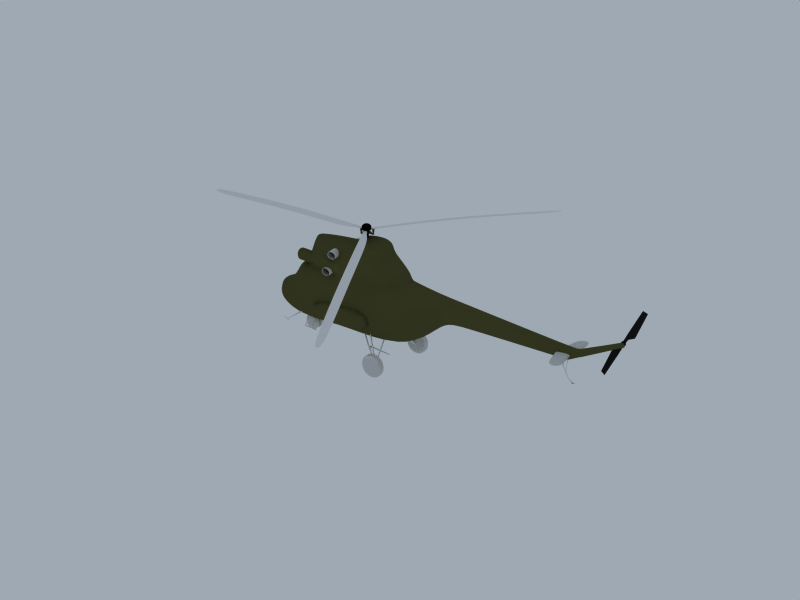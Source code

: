 # Source: helicopter.blend  (saved by Blender 2.72.0; exported with 4.5.12 LTS)
import bpy
from mathutils import Matrix  # noqa: F401  (used for matrix-valued properties, if any)

bpy.ops.wm.read_factory_settings(use_empty=True)
scene = bpy.context.scene
scene.name = 'Mi-2'

# ---- collections
col_collection_1 = bpy.data.collections.new('Collection 1'); scene.collection.children.link(col_collection_1)

# ---- materials (node trees are filled in below, after node groups)
mat_helibody = bpy.data.materials.new('HeliBody')
mat_helibody.alpha_threshold = 0.0
mat_helibody.preview_render_type = 'SHADERBALL'
mat_helibody.diffuse_color = (0.2975, 0.3, 0.1675, 1.0)
mat_helibody.roughness = 0.5
mat_helibody.specular_intensity = 0.0
mat_helibody.line_color = (0.0, 0.0, 0.0, 0.3255)
mat_metal_001 = bpy.data.materials.new('Metal.001')
mat_metal_001.alpha_threshold = 0.0
mat_metal_001.diffuse_color = (0.9133, 0.9133, 0.9133, 1.0)
mat_metal_001.specular_color = (0.8216, 0.8216, 0.8216)
mat_metal_001.roughness = 0.5
mat_metal_001.specular_intensity = 0.2655
mat_metal_001.line_color = (0.0, 0.0, 0.0, 1.0)
mat_material_001 = bpy.data.materials.new('Material.001')
mat_material_001.alpha_threshold = 0.0
mat_material_001.roughness = 0.5
mat_material_001.specular_intensity = 0.0
mat_material_001.line_color = (0.0, 0.0, 0.0, 1.0)
mat_texface = bpy.data.materials.new('TexFace')
mat_texface.alpha_threshold = 0.0
mat_texface.roughness = 0.5
mat_texface.specular_intensity = 0.0
mat_texface.line_color = (0.0, 0.0, 0.0, 1.0)
mat_blackmetal = bpy.data.materials.new('BlackMetal')
mat_blackmetal.alpha_threshold = 0.0
mat_blackmetal.diffuse_color = (0.0, 0.0, 0.0, 1.0)
mat_blackmetal.specular_color = (0.437, 0.437, 0.437)
mat_blackmetal.roughness = 0.5
mat_blackmetal.specular_intensity = 0.1703
mat_blackmetal.line_color = (0.0, 0.0, 0.0, 1.0)
mat_lopasti = bpy.data.materials.new('Lopasti')
mat_lopasti.alpha_threshold = 0.0
mat_lopasti.diffuse_color = (0.09285, 0.09285, 0.09285, 1.0)
mat_lopasti.specular_color = (0.437, 0.437, 0.437)
mat_lopasti.roughness = 0.5
mat_lopasti.specular_intensity = 0.3123
mat_lopasti.line_color = (0.0, 0.0, 0.0, 0.7348)

# ---- node groups
ng_auto_smooth = bpy.data.node_groups.new('Auto Smooth', 'GeometryNodeTree')
_s = ng_auto_smooth.interface.new_socket(name='Geometry', in_out='OUTPUT', socket_type='NodeSocketGeometry')
_s = ng_auto_smooth.interface.new_socket(name='Geometry', in_out='INPUT', socket_type='NodeSocketGeometry')
_s = ng_auto_smooth.interface.new_socket(name='Angle', in_out='INPUT', socket_type='NodeSocketFloat')
_s.subtype = 'ANGLE'
_s.min_value = 0.0
_s.max_value = 3.142
ng_auto_smooth.is_modifier = True
_N = ng_auto_smooth.nodes; _L = ng_auto_smooth.links
n0 = _N.new('NodeGroupOutput'); n0.name = 'Group Output'; n0.location = (480, -100)
n1 = _N.new('NodeGroupInput'); n1.name = 'Group Input'; n1.location = (-420, -300)
n2 = _N.new('NodeGroupInput'); n2.name = 'Group Input.001'; n2.location = (-60, -100)
n3 = _N.new('GeometryNodeSetShadeSmooth'); n3.name = 'Set Shade Smooth'; n3.location = (120, -100)
n3.domain = 'EDGE'
n4 = _N.new('GeometryNodeSetShadeSmooth'); n4.name = 'Set Shade Smooth.001'; n4.location = (300, -100)
n5 = _N.new('GeometryNodeInputMeshEdgeAngle'); n5.name = 'Edge Angle'; n5.location = (-420, -220)
n6 = _N.new('GeometryNodeInputEdgeSmooth'); n6.name = 'Is Edge Smooth'; n6.location = (-60, -160)
n7 = _N.new('GeometryNodeInputShadeSmooth'); n7.name = 'Is Face Smooth'; n7.location = (-240, -340)
n8 = _N.new('FunctionNodeBooleanMath'); n8.name = 'Boolean Math'; n8.location = (-60, -220)
n9 = _N.new('FunctionNodeCompare'); n9.name = 'Compare'; n9.location = (-240, -180)
n9.operation = 'LESS_EQUAL'
_L.new(n5.outputs[0], n9.inputs[0])
_L.new(n4.outputs[0], n0.inputs[0])
_L.new(n1.outputs[1], n9.inputs[1])
_L.new(n9.outputs[0], n8.inputs[0])
_L.new(n7.outputs[0], n8.inputs[1])
_L.new(n2.outputs[0], n3.inputs[0])
_L.new(n6.outputs[0], n3.inputs[1])
_L.new(n3.outputs[0], n4.inputs[0])
_L.new(n8.outputs[0], n3.inputs[2])
n0.is_active_output = True

# ---- material node trees

# ---- world
world_world_001 = bpy.data.worlds.new('World.001'); scene.world = world_world_001
world_world_001.color = (0.6226, 0.6621, 0.7052)
world_world_001.use_sun_shadow = False
world_world_001.sun_shadow_jitter_overblur = 0.0
world_world_001.cycles.sampling_method = 'MANUAL'
world_world_001.cycles.sample_map_resolution = 256

# ---- lights
light_lamp_001 = bpy.data.lights.new('Lamp.001', 'POINT')
light_lamp_001.transmission_factor = 0.0
light_lamp_001.energy = 100.0
light_lamp_001.shadow_buffer_clip_start = 0.5
light_lamp_001.shadow_soft_size = 1.0
light_lamp_001.shadow_maximum_resolution = 0.006
light_lamp_001.use_absolute_resolution = True
light_lamp_001.cycles.use_multiple_importance_sampling = False

# ---- meshes
me_plane = bpy.data.meshes.new('Plane')
me_plane.from_pydata([(-3.943, 1.103, -0.4689), (-3.905, 0.7838, -0.4689), (-3.905, 0.7838, -0.1477), (-3.943, 1.103, -0.1477), (-2.879, 0.1038, -0.9452), (-2.821, -0.3846, -0.9452), (-2.821, -0.3846, -0.4534), (-2.879, 0.1038, -0.4534), (-3.232, -0.06104, -0.5757), (-3.203, -0.3066, -0.5757), (-3.203, -0.3066, -0.823), (-3.232, -0.06104, -0.823), (-2.83, 0.1095, -0.4534), (-2.773, -0.3789, -0.4534), (-2.773, -0.3789, -0.9452), (-2.83, 0.1095, -0.9452), (-2.668, 0.1287, -0.9452), (-2.61, -0.3597, -0.9452), (-2.61, -0.3597, -0.4534), (-2.668, 0.1287, -0.4534), (-2.663, 0.1368, -0.446), (-2.603, -0.3664, -0.446), (-2.603, -0.3664, -0.9527), (-2.663, 0.1368, -0.9527), (-2.578, 0.1468, -0.9527), (-2.519, -0.3564, -0.9527), (-2.519, -0.3564, -0.446), (-2.578, 0.1468, -0.446), (-2.571, 0.1408, -0.4527), (-2.513, -0.349, -0.4527), (-2.513, -0.349, -0.9459), (-2.571, 0.1408, -0.9459), (-1.893, 0.2209, -0.9459), (-1.835, -0.2689, -0.9459), (-1.835, -0.2689, -0.4527), (-1.893, 0.2209, -0.4527), (-1.888, 0.2299, -0.4444), (-1.828, -0.2765, -0.4444), (-1.828, -0.2765, -0.9543), (-1.888, 0.2299, -0.9543), (-1.786, 0.242, -0.9543), (-1.726, -0.2644, -0.9543), (-1.726, -0.2644, -0.4444), (-1.786, 0.242, -0.4444), (-1.779, 0.234, -0.4532), (-1.721, -0.2549, -0.4532), (-1.721, -0.2549, -0.9455), (-1.779, 0.234, -0.9455), (-1.621, 0.1894, -0.8827), (-1.578, -0.1748, -0.8827), (-1.578, -0.1748, -0.516), (-1.621, 0.1894, -0.516), (-1.456, 0.141, -0.5833), (-1.429, -0.08939, -0.5833), (-1.429, -0.08939, -0.8153), (-1.456, 0.141, -0.8153), (-4.456, 0.1059, 4.37e-09), (-3.969, -0.7676, -3.081e-08), (-4.812, -0.4205, -1.866e-08), (-4.901, -0.2276, -1.041e-08), (-4.122, 0.6719, 2.773e-08), (-3.89, 0.7375, 3.043e-08), (-3.729, 0.7346, -0.3756), (-2.928, 0.7784, -0.4314), (-1.151, 0.8572, -0.4568), (-0.405, 0.9247, -0.1598), (-1.069, -0.9366, -3.865e-08), (-0.2939, -0.4525, -1.867e-08), (0.3422, 0.3477, 1.435e-08), (0.2858, 0.9173, -0.06166), (0.3179, 0.3684, -0.06898), (0.285, 0.837, -0.2131), (-0.3545, 0.6343, -0.503), (-0.2859, -0.04348, -0.503), (-4.356, 0.009897, -0.3297), (-4.017, -0.06362, -0.6435), (-4.385, -0.6856, -3.367e-08), (-4.365, -0.5316, -0.5439), (-4.32, -0.199, -0.5769), (-4.818, 0.02645, -9.666e-09), (-4.688, -0.1133, -0.4251), (-4.673, -0.431, -0.4251), (-4.663, -0.5316, 0.0), (-3.849, 0.6564, -0.5085), (-4.067, 0.512, -0.261), (-4.04, -0.2019, -0.6619), (-3.97, -0.7243, -0.5331), (-2.791, -0.85, -6.779e-08), (-2.804, -0.4029, -0.6769), (-2.849, 0.1119, -0.7035), (-2.883, 0.6293, -0.5113), (-1.12, -0.2801, -0.782), (-1.182, 0.4373, -0.736), (-3.667, 1.432, 6.667e-08), (-3.604, 1.506, 7.176e-08), (-2.276, 1.755, 0.0), (-3.838, 1.132, 4.846e-08), (-2.001, 1.618, -0.374), (-1.39, 1.558, -0.3156), (-1.287, 1.603, 0.0), (-0.5182, 1.032, -0.1046), (-0.5507, 1.074, 0.0), (-0.8089, 1.457, 0.0), (-3.53, 1.404, -0.2309), (-3.574, 1.073, -0.3254), (-3.666, 0.8419, -0.3538), (-2.634, 1.667, 9.719e-08), (-3.095, 1.429, -0.339), (-2.046, 1.441, -0.437), (-1.354, 1.441, -0.3715), (-1.749, 1.132, -0.4972), (-1.115, 1.177, -0.3523), (-2.266, 1.843, 0.0), (-1.949, 1.806, -0.3712), (-1.431, 1.809, -0.3129), (-1.311, 1.852, 0.0), (-1.802, 1.764, 0.0), (0.2545, 0.9934, -0.04623), (0.2419, 1.022, 0.0), (0.28, 0.4637, -0.2043), (0.2918, 0.4164, -0.168), (0.1609, 0.3495, -0.2043), (0.7608, 0.3828, 1.763e-08), (0.7596, 0.4119, -0.01404), (0.7576, 0.9058, -0.05693), (0.7568, 0.8402, -0.1967), (0.7574, 0.976, -0.04268), (0.7515, 1.008, 4.504e-09), (0.758, 0.4927, -0.1886), (0.7585, 0.4541, -0.02424), (3.61, 0.5665, 8.879e-08), (3.609, 0.5823, -0.007641), (3.713, 0.8547, -0.03098), (3.665, 0.8189, -0.107), (3.767, 0.8821, -0.02323), (3.811, 0.9042, 0.0), (3.608, 0.6263, -0.1027), (3.609, 0.6053, -0.01319), (3.92, 0.7443, 0.0), (3.841, 0.8787, -0.08444), (3.9, 0.7752, -0.08749), (3.789, 0.8528, -0.08444), (3.848, 0.7493, -0.08749), (3.868, 0.7172, 0.0), (3.727, 0.8129, -0.08444), (3.786, 0.7094, -0.08749), (3.806, 0.6773, 0.0), (3.621, 0.6096, -0.0875), (3.637, 0.5817, 0.0), (3.847, 0.9228, 0.0), (3.877, 0.8973, -0.08436), (3.936, 0.7939, -0.08741), (3.956, 0.7631, 0.0), (4.818, 1.421, 0.0), (4.835, 1.406, -0.04902), (4.87, 1.346, -0.05079), (4.881, 1.328, 0.0), (-3.545, 0.8415, -0.3709), (-3.089, 1.196, -0.3865), (-2.644, 1.069, -0.4232), (-2.574, 0.8668, -0.4421), (-3.381, 1.165, -0.3602), (-2.835, 1.138, -0.4048), (-2.933, 0.7874, -0.5087), (-3.527, 0.8482, -0.4504), (-3.088, 1.19, -0.4654), (-3.369, 1.159, -0.4402), (-2.844, 1.133, -0.4831), (-2.661, 1.067, -0.5007), (-2.593, 0.8724, -0.5189), (-3.555, 1.071, -0.4067), (-3.304, 0.936, -0.5246), (-3.021, 0.9071, -0.5523), (-3.095, 1.099, -0.5317), (-3.229, 1.084, -0.5197), (-2.979, 1.072, -0.5401), (-2.891, 1.04, -0.5486), (-2.859, 0.9476, -0.5572), (-3.318, 1.042, -0.5038), (-3.102, 0.9864, -0.5463), (-3.119, 1.103, -0.1477), (-3.119, 0.7819, -0.1477), (-3.119, 0.7819, -0.4689), (-3.119, 1.103, -0.4689), (-3.952, 1.102, -0.1477), (-3.914, 0.7827, -0.1477), (-3.914, 0.7827, -0.4689), (-3.952, 1.102, -0.4689), (-3.943, 1.022, -0.3891), (-3.923, 0.862, -0.3891), (-3.923, 0.862, -0.2275), (-3.943, 1.022, -0.2275), (-3.692, 1.023, -0.2275), (-3.692, 0.8618, -0.2275), (-3.692, 0.8618, -0.3891), (-3.692, 1.023, -0.3891), (4.857, 1.385, 0.0), (4.862, 1.389, 0.0), (4.886, 1.332, 0.0), (4.875, 1.35, -0.05123), (4.84, 1.41, -0.04946), (4.823, 1.424, 0.0)], [], [(6, 7, 8, 9), (7, 4, 11, 8), (4, 5, 10, 11), (5, 6, 9, 10), (9, 8, 11, 10), (7, 6, 13, 12), (4, 7, 12, 15), (5, 4, 15, 14), (6, 5, 14, 13), (13, 14, 17, 18), (14, 15, 16, 17), (15, 12, 19, 16), (12, 13, 18, 19), (19, 18, 21, 20), (16, 19, 20, 23), (17, 16, 23, 22), (18, 17, 22, 21), (21, 22, 25, 26), (22, 23, 24, 25), (23, 20, 27, 24), (20, 21, 26, 27), (27, 26, 29, 28), (24, 27, 28, 31), (25, 24, 31, 30), (26, 25, 30, 29), (29, 30, 33, 34), (30, 31, 32, 33), (31, 28, 35, 32), (28, 29, 34, 35), (35, 34, 37, 36), (32, 35, 36, 39), (33, 32, 39, 38), (34, 33, 38, 37), (37, 38, 41, 42), (38, 39, 40, 41), (39, 36, 43, 40), (36, 37, 42, 43), (43, 42, 45, 44), (40, 43, 44, 47), (41, 40, 47, 46), (42, 41, 46, 45), (45, 46, 49, 50), (46, 47, 48, 49), (47, 44, 51, 48), (44, 45, 50, 51), (51, 50, 53, 52), (48, 51, 52, 55), (49, 48, 55, 54), (50, 49, 54, 53), (55, 52, 53, 54), (65, 69, 71, 72), (67, 73, 70, 68), (56, 74, 80, 79), (59, 79, 80), (60, 61, 62, 83), (56, 60, 84, 74), (60, 83, 84), (74, 84, 83, 75), (58, 59, 80, 81), (58, 81, 82), (76, 82, 81, 77), (77, 81, 80, 78), (74, 78, 80), (74, 75, 85, 78), (77, 78, 85, 86), (57, 76, 77, 86), (62, 63, 90, 83), (89, 92, 91, 88), (72, 73, 91, 92), (75, 89, 85), (57, 86, 87), (85, 89, 88, 86), (86, 88, 87), (66, 87, 88, 91), (66, 91, 73, 67), (75, 83, 90, 89), (63, 64, 90), (64, 92, 89, 90), (64, 65, 72, 92), (93, 94, 103), (93, 103, 104, 96), (94, 106, 107, 103), (61, 105, 62), (61, 96, 104, 105), (95, 97, 108), (106, 95, 108, 107), (98, 99, 109), (97, 98, 109, 108), (108, 109, 110), (99, 102, 111, 109), (109, 111, 110), (64, 100, 65), (97, 95, 112, 113), (98, 97, 113, 114), (99, 98, 114, 115), (114, 116, 115), (113, 116, 114), (112, 116, 113), (64, 101, 100), (64, 111, 101), (64, 110, 111), (101, 111, 102), (100, 101, 118, 117), (65, 100, 117, 69), (70, 121, 119, 120), (70, 73, 121), (71, 121, 73, 72), (71, 119, 121), (68, 70, 123, 122), (71, 69, 124, 125), (117, 118, 127, 126), (69, 117, 126, 124), (119, 71, 125, 128), (120, 119, 128, 129), (70, 120, 129, 123), (122, 123, 131, 130), (125, 124, 132, 133), (126, 127, 135, 134), (124, 126, 134, 132), (128, 125, 133, 136), (129, 128, 136, 137), (123, 129, 137, 131), (140, 142, 141, 139), (140, 138, 143, 142), (134, 135, 139, 141), (142, 145, 144, 141), (143, 146, 145, 142), (132, 144, 133), (132, 134, 141, 144), (133, 144, 145, 136), (146, 148, 147, 145), (136, 147, 137), (136, 145, 147), (130, 131, 148), (131, 137, 147, 148), (139, 135, 149, 150), (140, 139, 150, 151), (138, 140, 151, 152), (150, 149, 153, 154), (151, 150, 154, 155), (152, 151, 155, 156), (157, 63, 62, 105), (107, 158, 161, 103), (103, 161, 104), (104, 157, 105), (110, 159, 162, 108), (108, 162, 158, 107), (159, 110, 160), (160, 110, 64, 63), (63, 157, 164, 163), (161, 158, 165, 166), (158, 162, 167, 165), (162, 159, 168, 167), (159, 160, 169, 168), (160, 63, 163, 169), (157, 104, 170, 164), (104, 161, 166, 170), (163, 164, 171, 172), (166, 165, 173, 174), (165, 167, 175, 173), (167, 168, 176, 175), (168, 169, 177, 176), (169, 163, 172, 177), (164, 170, 178, 171), (170, 166, 174, 178), (174, 179, 178), (173, 179, 174), (173, 175, 179), (175, 176, 179), (176, 177, 179), (172, 179, 177), (171, 179, 172), (171, 178, 179), (2, 3, 180, 181), (3, 0, 183, 180), (0, 1, 182, 183), (1, 2, 181, 182), (181, 180, 183, 182), (3, 2, 185, 184), (0, 3, 184, 187), (1, 0, 187, 186), (2, 1, 186, 185), (185, 186, 189, 190), (186, 187, 188, 189), (187, 184, 191, 188), (184, 185, 190, 191), (191, 190, 193, 192), (188, 191, 192, 195), (189, 188, 195, 194), (190, 189, 194, 193), (195, 192, 193, 194), (153, 196, 197, 201), (196, 156, 198, 197), (156, 155, 199, 198), (155, 154, 200, 199), (154, 153, 201, 200), (199, 197, 198), (200, 197, 199), (201, 197, 200)])
me_plane.polygons.foreach_set('use_smooth', [True] * 199)
_k = set([(0, 1), (0, 3), (1, 2), (2, 3), (4, 5), (4, 7), (5, 6), (6, 7), (16, 17), (16, 19), (17, 18), (18, 19), (28, 29), (28, 31), (29, 30), (30, 31), (32, 33), (32, 35), (33, 34), (34, 35), (44, 45), (44, 47), (45, 46), (46, 47), (61, 62), (62, 63), (63, 64), (63, 157), (63, 160), (64, 65), (64, 101), (65, 69), (65, 100), (69, 124), (71, 119), (95, 97), (97, 98), (98, 99), (100, 101), (104, 157), (104, 161), (112, 113), (113, 114), (114, 115), (120, 129), (124, 132), (129, 137), (130, 131), (131, 137), (132, 133), (132, 134), (133, 136), (134, 135), (136, 137), (158, 161), (158, 162), (159, 160), (159, 162)])
me_plane.attributes.new('sharp_edge', 'BOOLEAN', 'EDGE').data.foreach_set('value', [ (min(e.vertices), max(e.vertices)) in _k for e in me_plane.edges])
_uv = me_plane.uv_layers.new(name='UVTex')
_uv.uv.foreach_set('vector', [0.5632, 0.6257, 0.5901, 0.7351, 0.4967, 0.7292, 0.4832, 0.6741, 0.5901, 0.7351, 0.6237, 0.817, 0.58, 0.8391, 0.5298, 0.8179, 0.6237, 0.817, 0.631, 0.8824, 0.586, 0.8662, 0.58, 0.8391, 0.631, 0.8824, 0.6124, 0.9581, 0.5328, 0.8959, 0.586, 0.8662, 0.5328, 0.8959, 0.5298, 0.8179, 0.58, 0.8391, 0.586, 0.8662, 0.5901, 0.7351, 0.5632, 0.6257, 0.5776, 0.6224, 0.6035, 0.7312, 0.6237, 0.817, 0.5901, 0.7351, 0.6035, 0.7312, 0.6336, 0.8148, 0.631, 0.8824, 0.6237, 0.817, 0.6336, 0.8148, 0.6402, 0.8833, 0.6124, 0.9581, 0.631, 0.8824, 0.6402, 0.8833, 0.6231, 0.9605, 0.6231, 0.9605, 0.6402, 0.8833, 0.662, 0.884, 0.6528, 0.9653, 0.6402, 0.8833, 0.6336, 0.8148, 0.656, 0.8102, 0.662, 0.884, 0.6336, 0.8148, 0.6035, 0.7312, 0.6366, 0.7223, 0.656, 0.8102, 0.6035, 0.7312, 0.5776, 0.6224, 0.6095, 0.6143, 0.6366, 0.7223, 0.6366, 0.7223, 0.6095, 0.6143, 0.6203, 0.6023, 0.6518, 0.7191, 0.656, 0.8102, 0.6366, 0.7223, 0.6518, 0.7191, 0.6668, 0.8083, 0.662, 0.884, 0.656, 0.8102, 0.6668, 0.8083, 0.6711, 0.8842, 0.6528, 0.9653, 0.662, 0.884, 0.6711, 0.8842, 0.6665, 0.9778, 0.6665, 0.9778, 0.6711, 0.8842, 0.6859, 0.8845, 0.6879, 0.9778, 0.6711, 0.8842, 0.6668, 0.8083, 0.6828, 0.807, 0.6859, 0.8845, 0.6668, 0.8083, 0.6518, 0.7191, 0.67, 0.7168, 0.6828, 0.807, 0.6518, 0.7191, 0.6203, 0.6023, 0.6478, 0.5955, 0.67, 0.7168, 0.67, 0.7168, 0.6478, 0.5955, 0.6692, 0.6066, 0.6848, 0.7155, 0.6828, 0.807, 0.67, 0.7168, 0.6848, 0.7155, 0.6943, 0.8067, 0.6859, 0.8845, 0.6828, 0.807, 0.6943, 0.8067, 0.6956, 0.8848, 0.6879, 0.9778, 0.6859, 0.8845, 0.6956, 0.8848, 0.6981, 0.9712, 0.6981, 0.9712, 0.6956, 0.8848, 0.8107, 0.8662, 0.8382, 0.9511, 0.6956, 0.8848, 0.6943, 0.8067, 0.8016, 0.7936, 0.8107, 0.8662, 0.6943, 0.8067, 0.6848, 0.7155, 0.8205, 0.7133, 0.8016, 0.7936, 0.6848, 0.7155, 0.6692, 0.6066, 0.8288, 0.6077, 0.8205, 0.7133, 0.8205, 0.7133, 0.8288, 0.6077, 0.8422, 0.6, 0.8311, 0.7156, 0.8016, 0.7936, 0.8205, 0.7133, 0.8311, 0.7156, 0.8146, 0.7946, 0.8107, 0.8662, 0.8016, 0.7936, 0.8146, 0.7946, 0.8194, 0.8641, 0.8382, 0.9511, 0.8107, 0.8662, 0.8194, 0.8641, 0.8585, 0.9581, 0.8585, 0.9581, 0.8194, 0.8641, 0.8356, 0.8592, 0.8865, 0.9462, 0.8194, 0.8641, 0.8146, 0.7946, 0.8307, 0.7974, 0.8356, 0.8592, 0.8146, 0.7946, 0.8311, 0.7156, 0.8523, 0.7202, 0.8307, 0.7974, 0.8311, 0.7156, 0.8422, 0.6, 0.8751, 0.6041, 0.8523, 0.7202, 0.8523, 0.7202, 0.8751, 0.6041, 0.8901, 0.6225, 0.8662, 0.7245, 0.8307, 0.7974, 0.8523, 0.7202, 0.8662, 0.7245, 0.8404, 0.7991, 0.8356, 0.8592, 0.8307, 0.7974, 0.8404, 0.7991, 0.8437, 0.8569, 0.8865, 0.9462, 0.8356, 0.8592, 0.8437, 0.8569, 0.8929, 0.9321, 0.8929, 0.9321, 0.8437, 0.8569, 0.863, 0.8485, 0.9148, 0.8971, 0.8437, 0.8569, 0.8404, 0.7991, 0.86, 0.8035, 0.863, 0.8485, 0.8404, 0.7991, 0.8662, 0.7245, 0.8935, 0.7493, 0.86, 0.8035, 0.8662, 0.7245, 0.8901, 0.6225, 0.9211, 0.6435, 0.9032, 0.7195, 0.9032, 0.7195, 0.9211, 0.6435, 0.9533, 0.6658, 0.9421, 0.7139, 0.86, 0.8035, 0.8935, 0.7493, 0.9162, 0.7876, 0.8806, 0.8122, 0.863, 0.8485, 0.86, 0.8035, 0.8806, 0.8122, 0.8829, 0.8377, 0.9148, 0.8971, 0.863, 0.8485, 0.8829, 0.8377, 0.9257, 0.8493, 0.8806, 0.8122, 0.9162, 0.7876, 0.9257, 0.8493, 0.8829, 0.8377, 0.5349, 0.1851, 0.5951, 0.2117, 0.5863, 0.2318, 0.5638, 0.2387, 0.5489, 0.3495, 0.5405, 0.3259, 0.5916, 0.305, 0.629, 0.3387, 0.05193, 0.1134, 0.08046, 0.1473, 0.05243, 0.171, 0.01181, 0.1421, 0.0, 0.1753, 0.01181, 0.1421, 0.05243, 0.171, 0.1172, 0.06033, 0.1471, 0.05068, 0.1782, 0.09047, 0.1645, 0.1062, 0.05193, 0.1134, 0.1172, 0.06033, 0.1267, 0.09779, 0.08046, 0.1473, 0.1172, 0.06033, 0.1645, 0.1062, 0.1267, 0.09779, 0.08046, 0.1473, 0.1267, 0.09779, 0.1645, 0.1062, 0.1252, 0.1755, 0.004085, 0.2014, 0.0, 0.1753, 0.05243, 0.171, 0.05042, 0.1984, 0.004085, 0.2014, 0.05042, 0.1984, 0.02071, 0.2174, 0.008413, 0.2761, 0.02071, 0.2174, 0.05042, 0.1984, 0.07726, 0.2134, 0.07726, 0.2134, 0.05042, 0.1984, 0.05243, 0.171, 0.08905, 0.1823, 0.08046, 0.1473, 0.08905, 0.1823, 0.05243, 0.171, 0.08046, 0.1473, 0.1252, 0.1755, 0.1187, 0.1902, 0.08905, 0.1823, 0.07726, 0.2134, 0.08905, 0.1823, 0.1187, 0.1902, 0.08668, 0.2579, 0.04469, 0.2976, 0.008413, 0.2761, 0.07726, 0.2134, 0.08668, 0.2579, 0.1782, 0.09047, 0.2689, 0.131, 0.2688, 0.1408, 0.1645, 0.1062, 0.2356, 0.168, 0.4204, 0.2263, 0.3972, 0.3499, 0.237, 0.2774, 0.5638, 0.2387, 0.5405, 0.3259, 0.3972, 0.3499, 0.4204, 0.2263, 0.1252, 0.1755, 0.2356, 0.168, 0.1187, 0.1902, 0.04469, 0.2976, 0.08668, 0.2579, 0.2038, 0.3471, 0.1187, 0.1902, 0.2356, 0.168, 0.237, 0.2774, 0.08668, 0.2579, 0.08668, 0.2579, 0.237, 0.2774, 0.2038, 0.3471, 0.3921, 0.4074, 0.2038, 0.3471, 0.237, 0.2774, 0.3972, 0.3499, 0.3921, 0.4074, 0.3972, 0.3499, 0.5405, 0.3259, 0.5489, 0.3495, 0.1252, 0.1755, 0.1645, 0.1062, 0.2688, 0.1408, 0.2356, 0.168, 0.2689, 0.131, 0.436, 0.189, 0.2688, 0.1408, 0.436, 0.189, 0.4204, 0.2263, 0.2356, 0.168, 0.2688, 0.1408, 0.436, 0.189, 0.5349, 0.1851, 0.5638, 0.2387, 0.4204, 0.2263, 0.2177, 0.003272, 0.2283, 0.0, 0.233, 0.02769, 0.2177, 0.003272, 0.233, 0.02769, 0.2132, 0.05927, 0.182, 0.02148, 0.2283, 0.0, 0.3105, 0.02304, 0.2705, 0.01797, 0.233, 0.02769, 0.1471, 0.05068, 0.1911, 0.08069, 0.1782, 0.09047, 0.1471, 0.05068, 0.182, 0.02148, 0.2132, 0.05927, 0.1911, 0.08069, 0.398, 0.008711, 0.4223, 0.04014, 0.4048, 0.05645, 0.3105, 0.02304, 0.398, 0.008711, 0.4048, 0.05645, 0.2705, 0.01797, 0.4656, 0.0823, 0.4836, 0.09018, 0.4618, 0.09484, 0.4223, 0.04014, 0.4656, 0.0823, 0.4618, 0.09484, 0.4048, 0.05645, 0.4048, 0.05645, 0.4618, 0.09484, 0.397, 0.1258, 0.4836, 0.09018, 0.5147, 0.1343, 0.4637, 0.1463, 0.4618, 0.09484, 0.4618, 0.09484, 0.4637, 0.1463, 0.397, 0.1258, 0.436, 0.189, 0.5299, 0.1704, 0.5349, 0.1851, 0.4223, 0.04014, 0.398, 0.008711, 0.4113, 0.00757, 0.455, 0.009908, 0.4656, 0.0823, 0.4223, 0.04014, 0.455, 0.009908, 0.4789, 0.04021, 0.4836, 0.09018, 0.4656, 0.0823, 0.4789, 0.04021, 0.4902, 0.05621, 0.2442, 0.9956, 0.234, 0.9643, 0.2626, 0.9821, 0.2123, 0.9806, 0.234, 0.9643, 0.2442, 0.9956, 0.2066, 0.948, 0.234, 0.9643, 0.2123, 0.9806, 0.436, 0.189, 0.5307, 0.1618, 0.5299, 0.1704, 0.436, 0.189, 0.4637, 0.1463, 0.5238, 0.1791, 0.436, 0.189, 0.397, 0.1258, 0.4637, 0.1463, 0.5238, 0.1791, 0.4637, 0.1463, 0.5147, 0.1343, 0.5299, 0.1704, 0.5307, 0.1618, 0.6055, 0.1849, 0.5961, 0.1977, 0.5349, 0.1851, 0.5299, 0.1704, 0.5961, 0.1977, 0.5951, 0.2117, 0.5916, 0.305, 0.5764, 0.2668, 0.5952, 0.2869, 0.5934, 0.294, 0.5916, 0.305, 0.5405, 0.3259, 0.5764, 0.2668, 0.5863, 0.2318, 0.5764, 0.2668, 0.5405, 0.3259, 0.5638, 0.2387, 0.5863, 0.2318, 0.5952, 0.2869, 0.5764, 0.2668, 0.629, 0.3387, 0.5916, 0.305, 0.6369, 0.2972, 0.6392, 0.3036, 0.5863, 0.2318, 0.5951, 0.2117, 0.6753, 0.2143, 0.6698, 0.2515, 0.5961, 0.1977, 0.6055, 0.1849, 0.6791, 0.185, 0.6789, 0.2049, 0.5951, 0.2117, 0.5961, 0.1977, 0.6789, 0.2049, 0.6753, 0.2143, 0.5952, 0.2869, 0.5863, 0.2318, 0.6698, 0.2515, 0.6688, 0.2676, 0.5934, 0.294, 0.5952, 0.2869, 0.6688, 0.2676, 0.6682, 0.2778, 0.5916, 0.305, 0.5934, 0.294, 0.6682, 0.2778, 0.6369, 0.2972, 0.6392, 0.3036, 0.6369, 0.2972, 0.8081, 0.2718, 0.8059, 0.274, 0.6698, 0.2515, 0.6753, 0.2143, 0.8331, 0.2213, 0.8365, 0.2416, 0.6789, 0.2049, 0.6791, 0.185, 0.8647, 0.2007, 0.8386, 0.2202, 0.6753, 0.2143, 0.6789, 0.2049, 0.8386, 0.2202, 0.8331, 0.2213, 0.6688, 0.2676, 0.6698, 0.2515, 0.8365, 0.2416, 0.8305, 0.2529, 0.6682, 0.2778, 0.6688, 0.2676, 0.8305, 0.2529, 0.8087, 0.2697, 0.6369, 0.2972, 0.6682, 0.2778, 0.8087, 0.2697, 0.8081, 0.2718, 0.8811, 0.2349, 0.8684, 0.2435, 0.8563, 0.2264, 0.8676, 0.224, 0.8811, 0.2349, 0.8943, 0.2477, 0.8821, 0.2522, 0.8684, 0.2435, 0.8386, 0.2202, 0.8647, 0.2007, 0.8676, 0.224, 0.8563, 0.2264, 0.8684, 0.2435, 0.8562, 0.2483, 0.8493, 0.2395, 0.8563, 0.2264, 0.8821, 0.2522, 0.8682, 0.2578, 0.8562, 0.2483, 0.8684, 0.2435, 0.8331, 0.2213, 0.8493, 0.2395, 0.8365, 0.2416, 0.8331, 0.2213, 0.8386, 0.2202, 0.8563, 0.2264, 0.8493, 0.2395, 0.8365, 0.2416, 0.8493, 0.2395, 0.8562, 0.2483, 0.8305, 0.2529, 0.8682, 0.2578, 0.8488, 0.2682, 0.8469, 0.2592, 0.8562, 0.2483, 0.8305, 0.2529, 0.8469, 0.2592, 0.8087, 0.2697, 0.8305, 0.2529, 0.8562, 0.2483, 0.8469, 0.2592, 0.8059, 0.274, 0.8081, 0.2718, 0.8488, 0.2682, 0.8081, 0.2718, 0.8087, 0.2697, 0.8469, 0.2592, 0.8488, 0.2682, 0.8676, 0.224, 0.8647, 0.2007, 0.9012, 0.1838, 0.9029, 0.2031, 0.8811, 0.2349, 0.8676, 0.224, 0.9029, 0.2031, 0.9042, 0.2228, 0.8943, 0.2477, 0.8811, 0.2349, 0.9042, 0.2228, 0.9043, 0.2468, 0.9029, 0.2031, 0.9012, 0.1838, 0.9732, 0.1458, 0.9658, 0.1671, 0.9042, 0.2228, 0.9029, 0.2031, 0.9658, 0.1671, 0.9664, 0.1894, 0.9043, 0.2468, 0.9042, 0.2228, 0.9664, 0.1894, 0.9772, 0.2054, 0.205, 0.08692, 0.2689, 0.131, 0.1782, 0.09047, 0.1911, 0.08069, 0.2705, 0.01797, 0.2688, 0.06765, 0.2377, 0.05933, 0.233, 0.02769, 0.233, 0.02769, 0.2377, 0.05933, 0.2132, 0.05927, 0.2132, 0.05927, 0.205, 0.08692, 0.1911, 0.08069, 0.397, 0.1258, 0.3115, 0.0946, 0.2933, 0.0816, 0.4048, 0.05645, 0.4048, 0.05645, 0.2933, 0.0816, 0.2688, 0.06765, 0.2705, 0.01797, 0.3115, 0.0946, 0.397, 0.1258, 0.3127, 0.1146, 0.3127, 0.1146, 0.397, 0.1258, 0.436, 0.189, 0.2689, 0.131, 0.2713, 0.6472, 0.1247, 0.5857, 0.1471, 0.5753, 0.2735, 0.6235, 0.1742, 0.4837, 0.2629, 0.4837, 0.2596, 0.5072, 0.1853, 0.5052, 0.2629, 0.4837, 0.3363, 0.5188, 0.3203, 0.5382, 0.2596, 0.5072, 0.3363, 0.5188, 0.3753, 0.5698, 0.3519, 0.5741, 0.3203, 0.5382, 0.3753, 0.5698, 0.3632, 0.6285, 0.3478, 0.6147, 0.3519, 0.5741, 0.3632, 0.6285, 0.2713, 0.6472, 0.2735, 0.6235, 0.3478, 0.6147, 0.1247, 0.5857, 0.117, 0.5156, 0.1387, 0.5258, 0.1471, 0.5753, 0.117, 0.5156, 0.1742, 0.4837, 0.1853, 0.5052, 0.1387, 0.5258, 0.2735, 0.6235, 0.1471, 0.5753, 0.1972, 0.5647, 0.2605, 0.5864, 0.1853, 0.5052, 0.2596, 0.5072, 0.2529, 0.5363, 0.22, 0.5334, 0.2596, 0.5072, 0.3203, 0.5382, 0.2801, 0.5492, 0.2529, 0.5363, 0.3203, 0.5382, 0.3519, 0.5741, 0.2991, 0.5622, 0.2801, 0.5492, 0.3519, 0.5741, 0.3478, 0.6147, 0.3004, 0.586, 0.2991, 0.5622, 0.3478, 0.6147, 0.2735, 0.6235, 0.2605, 0.5864, 0.3004, 0.586, 0.1471, 0.5753, 0.1387, 0.5258, 0.1968, 0.5391, 0.1972, 0.5647, 0.1387, 0.5258, 0.1853, 0.5052, 0.22, 0.5334, 0.1968, 0.5391, 0.22, 0.5334, 0.2457, 0.5631, 0.1968, 0.5391, 0.2529, 0.5363, 0.2457, 0.5631, 0.22, 0.5334, 0.2529, 0.5363, 0.2801, 0.5492, 0.2457, 0.5631, 0.2801, 0.5492, 0.2991, 0.5622, 0.2457, 0.5631, 0.2991, 0.5622, 0.3004, 0.586, 0.2457, 0.5631, 0.2605, 0.5864, 0.2457, 0.5631, 0.3004, 0.586, 0.1972, 0.5647, 0.2457, 0.5631, 0.2605, 0.5864, 0.1972, 0.5647, 0.1968, 0.5391, 0.2457, 0.5631, 0.2254, 0.7494, 0.2622, 0.7543, 0.291, 0.9388, 0.2577, 0.9422, 0.2622, 0.7543, 0.3012, 0.7483, 0.3244, 0.9352, 0.291, 0.9388, 0.3012, 0.7483, 0.3376, 0.7423, 0.3571, 0.9316, 0.3244, 0.9352, 0.3376, 0.7423, 0.3774, 0.7377, 0.3897, 0.9283, 0.3571, 0.9316, 0.6443, 0.25, 0.6443, 0.0, 0.8943, 0.0, 0.8943, 0.25, 0.2622, 0.7543, 0.2254, 0.7494, 0.2253, 0.7455, 0.2611, 0.745, 0.3012, 0.7483, 0.2622, 0.7543, 0.2611, 0.745, 0.2972, 0.7396, 0.3376, 0.7423, 0.3012, 0.7483, 0.2972, 0.7396, 0.3381, 0.7362, 0.3774, 0.7377, 0.3376, 0.7423, 0.3381, 0.7362, 0.3745, 0.7305, 0.1032, 0.8178, 0.1904, 0.8971, 0.1536, 0.8989, 0.1043, 0.857, 0.1904, 0.8971, 0.1107, 0.9858, 0.1086, 0.9441, 0.1536, 0.8989, 0.1107, 0.9858, 0.02446, 0.9047, 0.06388, 0.9039, 0.1086, 0.9441, 0.02446, 0.9047, 0.1032, 0.8178, 0.1043, 0.857, 0.06388, 0.9039, 0.06388, 0.9039, 0.1043, 0.857, 0.1089, 0.9002, 0.1084, 0.8996, 0.1086, 0.9441, 0.06388, 0.9039, 0.1084, 0.8996, 0.1082, 0.9007, 0.1536, 0.8989, 0.1086, 0.9441, 0.1082, 0.9007, 0.109, 0.9008, 0.1043, 0.857, 0.1536, 0.8989, 0.109, 0.9008, 0.1089, 0.9002, 0.2418, 0.9478, 0.2418, 0.9756, 0.214, 0.9756, 0.214, 0.9478, 0.9732, 0.1458, 0.9819, 0.1725, 0.9792, 0.1732, 0.9731, 0.1513, 0.9819, 0.1725, 0.9772, 0.2054, 0.9762, 0.2, 0.9792, 0.1732, 0.9772, 0.2054, 0.9664, 0.1894, 0.9679, 0.1868, 0.9762, 0.2, 0.9664, 0.1894, 0.9658, 0.1671, 0.9672, 0.1691, 0.9676, 0.1866, 0.9658, 0.1671, 0.9732, 0.1458, 0.9731, 0.1513, 0.9674, 0.1688, 0.9679, 0.1868, 0.9792, 0.1732, 0.9762, 0.2, 0.9672, 0.1691, 0.9783, 0.1734, 0.9676, 0.1866, 0.9731, 0.1513, 0.9792, 0.1732, 0.9674, 0.1688])
me_plane.materials.append(mat_helibody)
me_plane.use_remesh_preserve_volume = False
me_plane.use_remesh_preserve_attributes = False
me_plane.use_mirror_vertex_groups = False
me_plane.update()
me_plane_004 = bpy.data.meshes.new('Plane.004')
me_plane_004.from_pydata([(0.005961, 0.008925, 0.02054), (0.005961, -0.008925, 0.02054), (-0.0195, -0.008925, 0.01501), (-0.0195, 0.008925, 0.01501), (0.03844, 0.008065, -0.1472), (0.03844, -0.008065, -0.1472), (0.06145, -0.008065, -0.1422), (0.06145, 0.008065, -0.1422), (0.08811, 0.008788, -0.2134), (0.08811, -0.008787, -0.2134), (0.06444, -0.008787, -0.2233), (0.06444, 0.008788, -0.2233), (0.1585, 0.009291, -0.412), (0.1585, -0.009291, -0.412), (0.1835, -0.009291, -0.4016), (0.1835, 0.009291, -0.4016), (0.2354, 0.009291, -0.4563), (0.2354, -0.009291, -0.4563), (0.2197, -0.009291, -0.4784), (0.2197, 0.009291, -0.4784), (0.2876, 0.009291, -0.5058), (0.2876, -0.009291, -0.5058), (0.2923, -0.009291, -0.4814), (0.2923, 0.009291, -0.4814), (0.3463, 0.007019, -0.494), (0.3463, -0.007019, -0.494), (0.3429, -0.007019, -0.5093), (0.3429, 0.007019, -0.5093), (0.38, 0.003623, -0.5104), (0.38, -0.003623, -0.5104), (0.3818, -0.003623, -0.4999), (0.3818, 0.003623, -0.4999), (0.2876, -0.02863, -0.5058), (0.3429, -0.02636, -0.5093), (0.2876, 0.02863, -0.5058), (0.3429, 0.02636, -0.5093), (0.3424, 0.02636, -0.5165), (0.2871, 0.02863, -0.5129), (0.3424, -0.02636, -0.5165), (0.2871, -0.02863, -0.5129), (0.3424, 0.007019, -0.5165), (0.3424, -0.007019, -0.5165), (0.2871, -0.009291, -0.5129), (0.2871, 0.009291, -0.5129), (-0.07708, 0.009981, 0.01139), (-0.07708, -0.00998, 0.01139), (-0.06205, -0.00916, 0.01962), (-0.06205, 0.00916, 0.01962), (0.09219, 0.008936, -0.279), (0.09219, -0.008936, -0.279), (0.1163, 0.008936, -0.2689), (0.1163, -0.008936, -0.2689), (0.1068, 0.009014, -0.3083), (0.1068, -0.009014, -0.3083), (0.1311, 0.009014, -0.2981), (0.1311, -0.009014, -0.2981), (0.04675, -0.008936, -0.194), (0.04675, 0.008937, -0.194), (0.02588, 0.008202, -0.1264), (0.02588, -0.008202, -0.1264), (0.03375, -0.009046, -0.1724), (0.03375, 0.009046, -0.1724), (0.01665, 0.008303, -0.111), (0.01665, -0.008303, -0.111), (0.006559, 0.009046, -0.1888), (0.006559, -0.009046, -0.1888), (0.01956, 0.008937, -0.2104), (0.01956, -0.008936, -0.2104), (0.1588, -0.005631, -0.004191), (0.1588, 0.005631, -0.004191), (0.1383, -0.005582, -0.004043), (0.1383, 0.005582, -0.004043), (0.1265, 0.01356, 0.02572), (0.1265, -0.01356, 0.02572), (0.1761, 0.01368, 0.02536), (0.1761, -0.01368, 0.02536), (0.134, 0.008659, -0.2672), (0.134, -0.008659, -0.2672), (0.1186, -0.008584, -0.2411), (0.1186, 0.008584, -0.2411), (0.02763, 0.009046, -0.1761), (0.02763, -0.009046, -0.1761), (0.04063, 0.008937, -0.1977), (0.04063, -0.008936, -0.1977)], [], [(0, 3, 2, 1), (2, 3, 4, 5), (3, 0, 7, 4), (0, 1, 6, 7), (1, 2, 5, 6), (6, 5, 10, 9), (7, 6, 9, 8), (4, 7, 8, 11), (14, 13, 18, 17), (15, 14, 17, 16), (12, 15, 16, 19), (13, 12, 19, 18), (18, 19, 20, 21), (19, 16, 23, 20), (16, 17, 22, 23), (17, 18, 21, 22), (22, 21, 26, 25), (23, 22, 25, 24), (20, 23, 24, 27), (27, 24, 31, 28), (24, 25, 30, 31), (31, 30, 29, 28), (35, 27, 40, 36), (34, 35, 36, 37), (20, 34, 37, 43), (32, 21, 42, 39), (33, 32, 39, 38), (26, 33, 38, 41), (27, 26, 41, 40), (21, 20, 43, 42), (42, 43, 40, 41), (42, 41, 38, 39), (40, 43, 37, 36), (27, 28, 40), (26, 29, 41), (26, 29, 30, 25), (29, 41, 40, 28), (46, 47, 44, 45), (11, 48, 49, 10), (8, 50, 48, 11), (9, 51, 50, 8), (10, 49, 51, 9), (48, 52, 53, 49), (52, 12, 13, 53), (50, 54, 52, 48), (54, 15, 12, 52), (55, 14, 15, 54), (49, 53, 55, 51), (53, 13, 14, 55), (10, 56, 57, 11), (11, 57, 58, 4), (5, 59, 56, 10), (4, 58, 59, 5), (60, 45, 44, 61), (57, 61, 62, 58), (61, 44, 47, 62), (59, 63, 60, 56), (63, 46, 45, 60), (58, 62, 63, 59), (62, 47, 46, 63), (67, 65, 64, 66), (71, 70, 73, 72), (69, 71, 72, 74), (70, 68, 75, 73), (68, 69, 74, 75), (73, 75, 74, 72), (54, 76, 77, 55), (76, 69, 68, 77), (55, 77, 78, 51), (77, 68, 70, 78), (50, 79, 76, 54), (79, 71, 69, 76), (51, 78, 79, 50), (78, 70, 71, 79), (61, 80, 81, 60), (80, 64, 65, 81), (57, 82, 80, 61), (82, 66, 64, 80), (60, 81, 83, 56), (81, 65, 67, 83), (56, 83, 82, 57), (83, 67, 66, 82)])
me_plane_004.polygons.foreach_set('use_smooth', [True] * 82)
_k = set([(50, 51), (50, 54), (51, 55), (54, 55)])
me_plane_004.attributes.new('sharp_edge', 'BOOLEAN', 'EDGE').data.foreach_set('value', [ (min(e.vertices), max(e.vertices)) in _k for e in me_plane_004.edges])
me_plane_004.materials.append(mat_metal_001)
me_plane_004.use_remesh_preserve_volume = False
me_plane_004.use_remesh_preserve_attributes = False
me_plane_004.use_mirror_vertex_groups = False
me_plane_004.update()
me_plane_015 = bpy.data.meshes.new('Plane.015')
me_plane_015.from_pydata([(0.1352, 0.1034, -0.3632), (0.1352, -0.1034, -0.3632), (-0.1352, -0.1034, -0.3632), (-0.1352, 0.1034, -0.3632), (-0.07704, 0.1034, -0.6881), (-0.07704, -0.1034, -0.6881), (0.1933, -0.1034, -0.6881), (0.1933, 0.1034, -0.6881), (0.1826, 0.09668, -0.6775), (0.1826, -0.09668, -0.6775), (-0.07016, -0.09668, -0.6775), (-0.07016, 0.09668, -0.6775), (-0.1245, 0.09668, -0.3737), (-0.1245, -0.09668, -0.3737), (0.1283, -0.09668, -0.3737), (0.1283, 0.09668, -0.3737)], [], [(2, 3, 4, 5), (3, 0, 7, 4), (0, 1, 6, 7), (1, 2, 5, 6), (6, 5, 10, 9), (7, 6, 9, 8), (4, 7, 8, 11), (5, 4, 11, 10), (3, 2, 13, 12), (0, 3, 12, 15), (1, 0, 15, 14), (2, 1, 14, 13), (11, 12, 13, 10), (8, 15, 12, 11), (9, 14, 15, 8), (10, 13, 14, 9)])
me_plane_015.polygons.foreach_set('use_smooth', [True] * 16)
_ca = me_plane_015.color_attributes.new('Col', 'BYTE_COLOR', 'CORNER')
_ca.data.foreach_set('color', [0.08438, 0.06848, 0.05286, 1.0, 0.02029, 0.01229, 0.008568, 1.0, 0.0331, 0.02029, 0.01444, 1.0, 0.0382, 0.02624, 0.01938, 1.0, 0.02029, 0.01229, 0.008568, 1.0, 0.003035, 0.002428, 0.002125, 1.0, 0.0, 0.0, 0.0, 1.0, 0.0331, 0.02029, 0.01444, 1.0, 0.003035, 0.002428, 0.002125, 1.0, 0.0, 0.0, 0.0, 1.0, 0.005182, 0.004391, 0.004025, 1.0, 0.0, 0.0, 0.0, 1.0, 0.0, 0.0, 0.0, 1.0, 0.08438, 0.06848, 0.05286, 1.0, 0.0382, 0.02624, 0.01938, 1.0, 0.005182, 0.004391, 0.004025, 1.0, 0.005182, 0.004391, 0.004025, 1.0, 0.0382, 0.02624, 0.01938, 1.0, 0.0006071, 0.0003035, 0.0, 1.0, 0.0137, 0.01096, 0.009134, 1.0, 0.0, 0.0, 0.0, 1.0, 0.005182, 0.004391, 0.004025, 1.0, 0.0137, 0.01096, 0.009134, 1.0, 0.0, 0.0, 0.0, 1.0, 0.0331, 0.02029, 0.01444, 1.0, 0.0, 0.0, 0.0, 1.0, 0.0, 0.0, 0.0, 1.0, 0.02029, 0.01096, 0.007499, 1.0, 0.0382, 0.02624, 0.01938, 1.0, 0.0331, 0.02029, 0.01444, 1.0, 0.02029, 0.01096, 0.007499, 1.0, 0.0006071, 0.0003035, 0.0, 1.0, 0.02029, 0.01229, 0.008568, 1.0, 0.08438, 0.06848, 0.05286, 1.0, 0.008023, 0.004391, 0.002732, 1.0, 0.01033, 0.004777, 0.003035, 1.0, 0.003035, 0.002428, 0.002125, 1.0, 0.02029, 0.01229, 0.008568, 1.0, 0.01033, 0.004777, 0.003035, 1.0, 0.003347, 0.002125, 0.001821, 1.0, 0.0, 0.0, 0.0, 1.0, 0.003035, 0.002428, 0.002125, 1.0, 0.003347, 0.002125, 0.001821, 1.0, 0.0, 0.0, 0.0, 1.0, 0.08438, 0.06848, 0.05286, 1.0, 0.0, 0.0, 0.0, 1.0, 0.0, 0.0, 0.0, 1.0, 0.008023, 0.004391, 0.002732, 1.0, 0.02029, 0.01096, 0.007499, 1.0, 0.01033, 0.004777, 0.003035, 1.0, 0.008023, 0.004391, 0.002732, 1.0, 0.0006071, 0.0003035, 0.0, 1.0, 0.0, 0.0, 0.0, 1.0, 0.003347, 0.002125, 0.001821, 1.0, 0.01033, 0.004777, 0.003035, 1.0, 0.02029, 0.01096, 0.007499, 1.0, 0.0137, 0.01096, 0.009134, 1.0, 0.0, 0.0, 0.0, 1.0, 0.003347, 0.002125, 0.001821, 1.0, 0.0, 0.0, 0.0, 1.0, 0.0006071, 0.0003035, 0.0, 1.0, 0.008023, 0.004391, 0.002732, 1.0, 0.0, 0.0, 0.0, 1.0, 0.0137, 0.01096, 0.009134, 1.0])
me_plane_015.materials.append(mat_material_001)
me_plane_015.use_remesh_preserve_volume = False
me_plane_015.use_remesh_preserve_attributes = False
me_plane_015.use_mirror_vertex_groups = False
me_plane_015.update()
me_plane_013 = bpy.data.meshes.new('Plane.013')
me_plane_013.from_pydata([(0.04512, 0.04536, -0.03526), (0.05577, -0.04536, 0.01301), (-0.04512, -0.04536, 0.03526), (-0.05577, 0.04536, -0.01301), (-0.03188, 0.01132, -0.02623), (-0.02663, -0.03343, -0.002416), (0.02314, -0.03343, -0.01339), (0.01789, 0.01132, -0.0372), (-0.1932, -0.148, -0.3257), (-0.1904, -0.1718, -0.313), (-0.217, -0.1718, -0.3071), (-0.2198, -0.148, -0.3198), (-0.296, -0.2063, -0.3652), (-0.2936, -0.2215, -0.3484), (-0.2714, -0.2231, -0.353), (-0.2737, -0.208, -0.3698), (-0.2777, -0.2262, -0.3783), (-0.2754, -0.2414, -0.3615), (-0.2976, -0.2397, -0.3568), (-0.3, -0.2246, -0.3737), (-0.1774, -0.247, -0.3859), (-0.179, -0.2364, -0.3977), (-0.1762, -0.2236, -0.3918), (-0.1746, -0.2342, -0.38), (-0.4442, -0.2089, -0.3394), (-0.4419, -0.224, -0.3226), (-0.4379, -0.2057, -0.3141), (-0.4402, -0.1906, -0.331), (-0.4548, -0.189, -0.3275), (-0.4524, -0.2042, -0.3107), (-0.4564, -0.2224, -0.3191), (-0.4588, -0.2073, -0.336)], [], [(0, 3, 2, 1), (2, 3, 4, 5), (3, 0, 7, 4), (0, 1, 6, 7), (1, 2, 5, 6), (6, 5, 10, 9), (7, 6, 9, 8), (4, 7, 8, 11), (5, 4, 11, 10), (10, 11, 12, 13), (11, 8, 15, 12), (8, 9, 14, 15), (9, 10, 13, 14), (14, 13, 18, 17), (12, 15, 16, 19), (16, 17, 18, 19), (16, 15, 22, 21), (17, 16, 21, 20), (14, 17, 20, 23), (15, 14, 23, 22), (22, 23, 20, 21), (19, 18, 25, 24), (12, 19, 24, 27), (18, 13, 26, 25), (13, 12, 27, 26), (26, 27, 28, 29), (25, 26, 29, 30), (27, 24, 31, 28), (24, 25, 30, 31), (29, 28, 31, 30)])
me_plane_013.polygons.foreach_set('use_smooth', [True] * 30)
me_plane_013.materials.append(mat_metal_001)
me_plane_013.use_remesh_preserve_volume = False
me_plane_013.use_remesh_preserve_attributes = False
me_plane_013.use_mirror_vertex_groups = False
me_plane_013.update()
me_plane_014 = bpy.data.meshes.new('Plane.014')
me_plane_014.from_pydata([(0.01526, 0.05468, 0.1816), (0.01526, 0.026, 0.1921), (-0.01526, 0.026, 0.1921), (-0.01526, 0.05468, 0.1816), (-0.01327, -0.08882, -0.05701), (-0.01327, -0.1089, -0.03966), (0.01327, -0.1089, -0.03966), (0.01327, -0.08882, -0.05701), (0.01526, -0.2064, -0.1429), (0.01526, -0.2118, -0.1129), (-0.01526, -0.2118, -0.1129), (-0.01526, -0.2064, -0.1429), (-0.01526, -0.22, -0.1453), (-0.01526, -0.2255, -0.1153), (0.01526, -0.2255, -0.1153), (0.01526, -0.22, -0.1453), (0.1462, -0.22, -0.1453), (0.1462, -0.2255, -0.1153), (0.1462, -0.2118, -0.1129), (0.1462, -0.2064, -0.1429), (0.1678, -0.2064, -0.1429), (0.1678, -0.2118, -0.1129), (0.1678, -0.2255, -0.1153), (0.1678, -0.22, -0.1453), (-0.1893, -0.2255, -0.1153), (-0.1893, -0.22, -0.1453), (-0.1893, -0.2064, -0.1429), (-0.1893, -0.2118, -0.1129), (-0.218, -0.2118, -0.1129), (-0.218, -0.2064, -0.1429), (-0.218, -0.22, -0.1453), (-0.218, -0.2255, -0.1153), (-0.2153, -0.07505, -0.05952), (-0.2153, -0.09459, -0.04427), (-0.192, -0.09459, -0.04427), (-0.192, -0.07505, -0.05952), (-0.192, 0.0329, 0.07874), (-0.192, 0.01337, 0.09399), (-0.2153, 0.01337, 0.09399), (-0.2153, 0.0329, 0.07874), (-0.1941, -0.2014, -0.1121), (-0.2132, -0.2014, -0.1121), (-0.2132, -0.1969, -0.1315), (-0.1941, -0.1969, -0.1315), (-0.01328, -0.1957, -0.1102), (0.01328, -0.1957, -0.1102), (0.01328, -0.1891, -0.1352), (-0.01328, -0.1891, -0.1352), (-0.0257, -0.2118, -0.1129), (-0.0257, -0.2255, -0.1153), (-0.0257, -0.22, -0.1453), (-0.0257, -0.2064, -0.1429), (-0.1779, -0.2118, -0.1129), (-0.1779, -0.2255, -0.1153), (-0.1779, -0.22, -0.1453), (-0.1779, -0.2064, -0.1429)], [], [(0, 3, 2, 1), (2, 3, 4, 5), (3, 0, 7, 4), (0, 1, 6, 7), (1, 2, 5, 6), (11, 8, 15, 12), (9, 10, 13, 14), (15, 14, 13, 12), (14, 15, 16, 17), (9, 14, 17, 18), (15, 8, 19, 16), (8, 9, 18, 19), (19, 18, 21, 20), (16, 19, 20, 23), (18, 17, 22, 21), (17, 16, 23, 22), (20, 21, 22, 23), (26, 25, 30, 29), (25, 24, 31, 30), (24, 27, 28, 31), (28, 29, 30, 31), (34, 35, 36, 37), (35, 32, 39, 36), (32, 33, 38, 39), (33, 34, 37, 38), (37, 36, 39, 38), (27, 40, 41, 28), (40, 34, 33, 41), (28, 41, 42, 29), (41, 33, 32, 42), (29, 42, 43, 26), (42, 32, 35, 43), (26, 43, 40, 27), (43, 35, 34, 40), (5, 44, 45, 6), (44, 10, 9, 45), (6, 45, 46, 7), (45, 9, 8, 46), (7, 46, 47, 4), (46, 8, 11, 47), (4, 47, 44, 5), (47, 11, 10, 44), (10, 48, 49, 13), (13, 49, 50, 12), (12, 50, 51, 11), (11, 51, 48, 10), (48, 52, 53, 49), (52, 27, 24, 53), (49, 53, 54, 50), (53, 24, 25, 54), (50, 54, 55, 51), (54, 25, 26, 55), (51, 55, 52, 48), (55, 26, 27, 52)])
me_plane_014.polygons.foreach_set('use_smooth', [True] * 54)
me_plane_014.materials.append(mat_metal_001)
me_plane_014.use_remesh_preserve_volume = False
me_plane_014.use_remesh_preserve_attributes = False
me_plane_014.use_mirror_vertex_groups = False
me_plane_014.update()
me_plane_012 = bpy.data.meshes.new('Plane.012')
me_plane_012.from_pydata([(-0.1294, 0.0351, 0.03261), (-0.1294, -0.0351, 0.03261), (-0.1996, -0.0351, 0.03261), (-0.1996, 0.0351, 0.03261), (-0.2643, 0.04183, 0.1132), (-0.2643, -0.04183, 0.1132), (0.3227, -0.04183, 0.04047), (0.3227, 0.04183, 0.04047), (-0.1829, 0.02832, -0.1758), (-0.1829, -0.02832, -0.1758), (-0.1262, -0.02832, -0.1758), (-0.1262, 0.02832, -0.1758), (-0.1957, -0.0351, -0.03434), (-0.1957, 0.0351, -0.03434), (-0.1255, 0.0351, -0.03434), (-0.1255, -0.0351, -0.03434), (-0.1898, -0.03004, -0.04767), (-0.1898, 0.03004, -0.04767), (-0.1298, 0.03004, -0.04767), (-0.1298, -0.03004, -0.04767), (-0.2198, 0.02428, -0.02941), (-0.2198, -0.02428, -0.02941), (-0.2387, 0.02428, 0.01296), (-0.2387, -0.02428, 0.01296), (-0.254, -0.01781, -0.1169), (-0.254, 0.01781, -0.1169), (-0.2201, -0.01781, -0.1133), (-0.2201, 0.01781, -0.1133), (-0.2122, 0.01781, -0.1185), (-0.2122, -0.01781, -0.1185), (-0.2347, 0.01781, -0.1441), (-0.2347, -0.01781, -0.1441), (-0.1855, -0.02225, -0.1764), (-0.1855, 0.02225, -0.1764), (-0.169, -0.02225, -0.1373), (-0.169, 0.02225, -0.1373), (-0.009596, 0.02523, -0.2113), (-0.009596, -0.02523, -0.2113), (-0.02836, 0.02523, -0.2557), (-0.02836, -0.02523, -0.2557)], [], [(2, 3, 4, 5), (3, 0, 7, 4), (0, 1, 6, 7), (1, 2, 5, 6), (7, 6, 5, 4), (9, 10, 11, 8), (14, 0, 3, 13), (0, 14, 15, 1), (1, 15, 12, 2), (12, 16, 17, 13), (16, 9, 8, 17), (13, 17, 18, 14), (17, 8, 11, 18), (14, 18, 19, 15), (18, 11, 10, 19), (15, 19, 16, 12), (19, 10, 9, 16), (12, 13, 20, 21), (13, 3, 22, 20), (2, 12, 21, 23), (3, 2, 23, 22), (22, 23, 24, 25), (23, 21, 26, 24), (20, 22, 25, 27), (21, 20, 27, 26), (26, 27, 28, 29), (27, 25, 30, 28), (24, 26, 29, 31), (25, 24, 31, 30), (30, 31, 32, 33), (31, 29, 34, 32), (28, 30, 33, 35), (29, 28, 35, 34), (34, 35, 36, 37), (35, 33, 38, 36), (32, 34, 37, 39), (33, 32, 39, 38), (39, 37, 36, 38)])
me_plane_012.materials.append(mat_metal_001)
me_plane_012.use_remesh_preserve_volume = False
me_plane_012.use_remesh_preserve_attributes = False
me_plane_012.use_mirror_vertex_groups = False
me_plane_012.update()
me_plane_011 = bpy.data.meshes.new('Plane.011')
me_plane_011.from_pydata([(0.3036, 0.3036, -0.1056), (0.3036, -0.3036, -0.1056), (-0.3036, -0.3036, -0.1056), (-0.3036, 0.3036, -0.1056), (-0.3499, 0.3499, -0.05904), (-0.3499, -0.3499, -0.05904), (0.3499, -0.3499, -0.05904), (0.3499, 0.3499, -0.05904), (0.3499, 0.3499, 0.06268), (0.3499, -0.3499, 0.06268), (-0.3499, -0.3499, 0.06268), (-0.3499, 0.3499, 0.06268), (-0.3036, 0.3036, 0.1056), (-0.3036, -0.3036, 0.1056), (0.3036, -0.3036, 0.1056), (0.3036, 0.3036, 0.1056)], [], [(0, 3, 2, 1), (2, 3, 4, 5), (3, 0, 7, 4), (0, 1, 6, 7), (1, 2, 5, 6), (6, 5, 10, 9), (7, 6, 9, 8), (4, 7, 8, 11), (5, 4, 11, 10), (10, 11, 12, 13), (11, 8, 15, 12), (8, 9, 14, 15), (9, 10, 13, 14), (15, 14, 13, 12)])
me_plane_011.polygons.foreach_set('use_smooth', [True] * 14)
_uv = me_plane_011.uv_layers.new(name='UVTex')
_uv.uv.foreach_set('vector', [0.5055, 0.5428, 0.6115, 0.5388, 0.6127, 0.6468, 0.5064, 0.6468, 0.6127, 0.6468, 0.6115, 0.5388, 0.6229, 0.5268, 0.6204, 0.6543, 0.6115, 0.5388, 0.5055, 0.5428, 0.4944, 0.5319, 0.6229, 0.5268, 0.5055, 0.5428, 0.5064, 0.6468, 0.4963, 0.6569, 0.4944, 0.5319, 0.5064, 0.6468, 0.6127, 0.6468, 0.6204, 0.6543, 0.4963, 0.6569, 0.4963, 0.6569, 0.6204, 0.6543, 0.6232, 0.6575, 0.4931, 0.6633, 0.4944, 0.5319, 0.4963, 0.6569, 0.4931, 0.6633, 0.4929, 0.5268, 0.6229, 0.5268, 0.4944, 0.5319, 0.4929, 0.5268, 0.6281, 0.5218, 0.6204, 0.6543, 0.6229, 0.5268, 0.6281, 0.5218, 0.6232, 0.6575, 0.4958, 0.5258, 0.6261, 0.5238, 0.6219, 0.5304, 0.4985, 0.5328, 0.6261, 0.5238, 0.6239, 0.657, 0.6229, 0.6538, 0.6219, 0.5304, 0.6239, 0.657, 0.4947, 0.6606, 0.4996, 0.6563, 0.6229, 0.6538, 0.4947, 0.6606, 0.4958, 0.5258, 0.4985, 0.5328, 0.4996, 0.6563, 0.6229, 0.6538, 0.4996, 0.6563, 0.4985, 0.5328, 0.6219, 0.5304])
_ca = me_plane_011.color_attributes.new('Col', 'BYTE_COLOR', 'CORNER')
_ca.data.foreach_set('color', [1.0, 1.0, 1.0, 1.0, 1.0, 1.0, 1.0, 1.0, 1.0, 1.0, 1.0, 1.0, 1.0, 1.0, 1.0, 1.0, 1.0, 1.0, 1.0, 1.0, 1.0, 1.0, 1.0, 1.0, 1.0, 1.0, 1.0, 1.0, 1.0, 1.0, 1.0, 1.0, 1.0, 1.0, 1.0, 1.0, 1.0, 1.0, 1.0, 1.0, 1.0, 1.0, 1.0, 1.0, 1.0, 1.0, 1.0, 1.0, 1.0, 1.0, 1.0, 1.0, 1.0, 1.0, 1.0, 1.0, 1.0, 1.0, 1.0, 1.0, 1.0, 1.0, 1.0, 1.0, 1.0, 1.0, 1.0, 1.0, 1.0, 1.0, 1.0, 1.0, 1.0, 1.0, 1.0, 1.0, 1.0, 1.0, 1.0, 1.0, 1.0, 1.0, 1.0, 1.0, 1.0, 1.0, 1.0, 1.0, 1.0, 1.0, 1.0, 1.0, 1.0, 1.0, 1.0, 1.0, 1.0, 1.0, 1.0, 1.0, 1.0, 1.0, 1.0, 1.0, 1.0, 1.0, 1.0, 1.0, 1.0, 1.0, 1.0, 1.0, 1.0, 1.0, 1.0, 1.0, 1.0, 1.0, 1.0, 1.0, 1.0, 1.0, 1.0, 1.0, 1.0, 1.0, 1.0, 1.0, 1.0, 1.0, 1.0, 1.0, 1.0, 1.0, 1.0, 1.0, 1.0, 1.0, 1.0, 1.0, 1.0, 1.0, 1.0, 1.0, 1.0, 1.0, 1.0, 1.0, 1.0, 1.0, 1.0, 1.0, 1.0, 1.0, 1.0, 1.0, 1.0, 1.0, 1.0, 1.0, 1.0, 1.0, 1.0, 1.0, 1.0, 1.0, 1.0, 1.0, 1.0, 1.0, 1.0, 1.0, 1.0, 1.0, 1.0, 1.0, 1.0, 1.0, 1.0, 1.0, 1.0, 1.0, 1.0, 1.0, 1.0, 1.0, 1.0, 1.0, 1.0, 1.0, 1.0, 1.0, 1.0, 1.0, 1.0, 1.0, 1.0, 1.0, 1.0, 1.0, 1.0, 1.0, 1.0, 1.0, 1.0, 1.0, 1.0, 1.0, 1.0, 1.0, 1.0, 1.0, 1.0, 1.0, 1.0, 1.0, 1.0, 1.0, 1.0, 1.0, 1.0, 1.0, 1.0, 1.0])
me_plane_011.materials.append(mat_texface)
me_plane_011.use_remesh_preserve_volume = False
me_plane_011.use_remesh_preserve_attributes = False
me_plane_011.use_mirror_vertex_groups = False
me_plane_011.update()
me_plane_006 = bpy.data.meshes.new('Plane.006')
me_plane_006.from_pydata([(0.02131, 0.01077, -0.01839), (0.02131, -0.01077, 0.01839), (-0.02131, -0.01077, 0.01839), (-0.02131, 0.01077, -0.01839), (-0.4128, 0.5852, 0.2715), (-0.4128, 0.5566, 0.2977), (-0.374, 0.5566, 0.2977), (-0.3792, 0.5814, 0.275), (-0.3792, 0.591, 0.2791), (-0.374, 0.5662, 0.3018), (-0.4128, 0.5662, 0.3018), (-0.4128, 0.5948, 0.2756), (-0.02131, 0.002167, -0.02208), (-0.02131, -0.01938, 0.0147), (0.02131, -0.01938, 0.0147), (0.02131, 0.002167, -0.02208), (0.01939, 0.009111, -0.02208), (0.02653, -0.01121, 0.0147), (-0.01368, -0.02535, 0.0147), (-0.02082, -0.005022, -0.02208), (-0.698, 0.5623, 0.3614), (-0.6886, 0.5353, 0.3876), (-0.652, 0.5482, 0.3876), (-0.6651, 0.5698, 0.3649), (-0.6619, 0.5607, 0.3608), (-0.6488, 0.5391, 0.3835), (-0.6854, 0.5263, 0.3835), (-0.6949, 0.5532, 0.3573), (-0.02368, 0.003095, -0.01839), (-0.01653, -0.01723, 0.01839), (0.02368, -0.003095, 0.01839), (0.01653, 0.01723, -0.01839), (0.02387, 0.006938, -0.01704), (0.01456, -0.02418, 0.01056), (-0.02387, -0.006938, 0.01704), (-0.01456, 0.02418, -0.01056), (-0.1193, 0.5655, 0.5025), (-0.1316, 0.5321, 0.518), (-0.09666, 0.5164, 0.5121), (-0.09062, 0.5474, 0.4995), (-0.08646, 0.5541, 0.5064), (-0.0925, 0.5231, 0.519), (-0.1275, 0.5388, 0.5249), (-0.1151, 0.5721, 0.5094), (-0.01828, 0.01822, -0.01674), (-0.02759, -0.0129, 0.01085), (0.01084, -0.03015, 0.004374), (0.02015, 0.0009718, -0.02322), (-0.3018, 0.2313, 0.1804), (-0.3123, 0.2524, 0.1518), (-0.3399, 0.2179, 0.1804), (-0.3483, 0.2421, 0.1498), (-0.2725, 0.2102, 0.1658), (-0.2827, 0.2312, 0.1365), (-0.3108, 0.1968, 0.1658), (-0.3191, 0.2206, 0.1346), (-0.2765, 0.2995, 0.1643), (-0.2752, 0.2993, 0.2062), (-0.3063, 0.2978, 0.1648), (-0.3076, 0.2991, 0.2061), (-0.2765, 0.316, 0.1643), (-0.2752, 0.3158, 0.2062), (-0.3063, 0.3143, 0.1648), (-0.3076, 0.3155, 0.2061), (-0.3365, 0.3155, 0.2053), (-0.3353, 0.3143, 0.1639), (-0.3365, 0.2991, 0.2053), (-0.3353, 0.2978, 0.1639), (0.3018, 0.3158, 0.1885), (0.3005, 0.316, 0.1467), (0.3018, 0.2993, 0.1885), (0.3005, 0.2995, 0.1467), (0.2746, 0.2995, 0.1475), (0.2746, 0.316, 0.1475), (0.2758, 0.3158, 0.1893), (0.2758, 0.2993, 0.1893), (-0.2729, 0.2249, 0.1725), (-0.2817, 0.2425, 0.1411), (-0.3114, 0.2599, 0.1539), (-0.3027, 0.2425, 0.1846), (-0.2748, 0.2859, 0.2001), (-0.2774, 0.2893, 0.1601), (-0.3072, 0.291, 0.1628), (-0.3067, 0.2889, 0.2022), (0.02186, 0.009765, -0.1122), (0.01294, -0.03182, -0.1149), (-0.02872, -0.023, -0.1132), (-0.0198, 0.01859, -0.1105)], [], [(2, 3, 4, 5), (3, 0, 7, 4), (0, 1, 6, 7), (1, 2, 5, 6), (6, 5, 10, 9), (7, 6, 9, 8), (4, 7, 8, 11), (5, 4, 11, 10), (8, 9, 10, 11), (3, 2, 13, 12), (0, 3, 12, 15), (1, 0, 15, 14), (2, 1, 14, 13), (15, 12, 13, 14), (16, 19, 18, 17), (29, 30, 17, 18), (30, 31, 16, 17), (31, 28, 19, 16), (28, 29, 18, 19), (23, 22, 21, 20), (26, 27, 20, 21), (27, 24, 23, 20), (24, 25, 22, 23), (25, 26, 21, 22), (34, 35, 36, 37), (35, 32, 39, 36), (32, 33, 38, 39), (33, 34, 37, 38), (38, 37, 42, 41), (39, 38, 41, 40), (36, 39, 40, 43), (37, 36, 43, 42), (40, 41, 42, 43), (35, 34, 45, 44), (32, 35, 44, 47), (33, 32, 47, 46), (34, 33, 46, 45), (50, 26, 25, 48), (48, 25, 24, 49), (49, 24, 27, 51), (51, 27, 26, 50), (29, 54, 52, 30), (54, 50, 48, 52), (30, 52, 53, 31), (31, 53, 55, 28), (53, 49, 51, 55), (28, 55, 54, 29), (55, 51, 50, 54), (58, 56, 60, 62), (57, 59, 63, 61), (62, 63, 64, 65), (63, 59, 66, 64), (58, 62, 65, 67), (59, 58, 67, 66), (66, 67, 65, 64), (71, 70, 68, 69), (56, 72, 73, 60), (72, 71, 69, 73), (60, 73, 74, 61), (73, 69, 68, 74), (61, 74, 75, 57), (74, 68, 70, 75), (57, 75, 72, 56), (75, 70, 71, 72), (52, 76, 77, 53), (53, 77, 78, 49), (48, 79, 76, 52), (49, 78, 79, 48), (76, 80, 81, 77), (80, 57, 56, 81), (77, 81, 82, 78), (81, 56, 58, 82), (79, 83, 80, 76), (83, 59, 57, 80), (78, 82, 83, 79), (82, 58, 59, 83), (45, 46, 85, 86), (46, 47, 84, 85), (47, 44, 87, 84), (44, 45, 86, 87), (84, 87, 86, 85)])
_uv = me_plane_006.uv_layers.new(name='UVTex')
_uv.uv.foreach_set('vector', [0.0, 1.0, 0.0, 0.0, 1.0, 0.0, 1.0, 1.0, 0.0, 1.0, 0.0, 0.0, 1.0, 0.0, 1.0, 1.0, 0.0, 1.0, 0.0, 0.0, 1.0, 0.0, 1.0, 1.0, 0.0, 1.0, 0.0, 0.0, 1.0, 0.0, 1.0, 1.0, 0.0, 1.0, 0.0, 0.0, 1.0, 0.0, 1.0, 1.0, 0.0, 1.0, 0.0, 0.0, 1.0, 0.0, 1.0, 1.0, 0.0, 1.0, 0.0, 0.0, 1.0, 0.0, 1.0, 1.0, 0.0, 1.0, 0.0, 0.0, 1.0, 0.0, 1.0, 1.0, 0.0, 1.0, 0.0, 0.0, 1.0, 0.0, 1.0, 1.0, 0.0, 1.0, 0.0, 0.0, 1.0, 0.0, 1.0, 1.0, 0.0, 1.0, 0.0, 0.0, 1.0, 0.0, 1.0, 1.0, 0.0, 1.0, 0.0, 0.0, 1.0, 0.0, 1.0, 1.0, 0.0, 1.0, 0.0, 0.0, 1.0, 0.0, 1.0, 1.0, 0.0, 1.0, 0.0, 0.0, 1.0, 0.0, 1.0, 1.0, 0.0, 1.0, 0.0, 0.0, 1.0, 0.0, 1.0, 1.0, 0.0, 1.0, 0.0, 0.0, 1.0, 0.0, 1.0, 1.0, 0.0, 1.0, 0.0, 0.0, 1.0, 0.0, 1.0, 1.0, 0.0, 1.0, 0.0, 0.0, 1.0, 0.0, 1.0, 1.0, 0.0, 1.0, 0.0, 0.0, 1.0, 0.0, 1.0, 1.0, 0.0, 1.0, 0.0, 0.0, 1.0, 0.0, 1.0, 1.0, 0.0, 1.0, 0.0, 0.0, 1.0, 0.0, 1.0, 1.0, 0.0, 1.0, 0.0, 0.0, 1.0, 0.0, 1.0, 1.0, 0.0, 1.0, 0.0, 0.0, 1.0, 0.0, 1.0, 1.0, 0.0, 1.0, 0.0, 0.0, 1.0, 0.0, 1.0, 1.0, 0.0, 1.0, 0.0, 0.0, 1.0, 0.0, 1.0, 1.0, 0.0, 1.0, 0.0, 0.0, 1.0, 0.0, 1.0, 1.0, 0.0, 1.0, 0.0, 0.0, 1.0, 0.0, 1.0, 1.0, 0.0, 1.0, 0.0, 0.0, 1.0, 0.0, 1.0, 1.0, 0.0, 1.0, 0.0, 0.0, 1.0, 0.0, 1.0, 1.0, 0.0, 1.0, 0.0, 0.0, 1.0, 0.0, 1.0, 1.0, 0.0, 1.0, 0.0, 0.0, 1.0, 0.0, 1.0, 1.0, 0.0, 1.0, 0.0, 0.0, 1.0, 0.0, 1.0, 1.0, 0.0, 1.0, 0.0, 0.0, 1.0, 0.0, 1.0, 1.0, 0.0, 1.0, 0.0, 0.0, 1.0, 0.0, 1.0, 1.0, 0.0, 1.0, 0.0, 0.0, 1.0, 0.0, 1.0, 1.0, 0.0, 1.0, 0.0, 0.0, 1.0, 0.0, 1.0, 1.0, 0.0, 1.0, 0.0, 0.0, 1.0, 0.0, 1.0, 1.0, 0.5, 0.0, 1.0, 0.0, 1.0, 1.0, 0.5, 1.0, 0.5, 0.0, 1.0, 0.0, 1.0, 1.0, 0.5, 1.0, 0.5, 0.0, 1.0, 0.0, 1.0, 1.0, 0.5, 1.0, 0.5, 0.0, 1.0, 0.0, 1.0, 1.0, 0.5, 1.0, 0.0, 0.0, 0.25, 0.0, 0.25, 1.0, 0.0, 1.0, 0.25, 0.0, 0.5, 0.0, 0.5, 1.0, 0.25, 1.0, 0.0, 0.0, 0.25, 0.0, 0.25, 1.0, 0.0, 1.0, 0.0, 0.0, 0.25, -2.641e-07, 0.25, 1.0, 0.0, 1.0, 0.25, -2.641e-07, 0.5, 0.0, 0.5, 1.0, 0.25, 1.0, 0.0, 0.0, 0.25, 1.417e-07, 0.25, 1.0, 0.0, 1.0, 0.25, 1.417e-07, 0.5, 0.0, 0.5, 1.0, 0.25, 1.0, 0.25, -2.641e-07, 0.5, 0.0, 0.5, 1.0, 0.25, 1.0, 0.25, 0.0, 0.5, 0.0, 0.5, 1.0, 0.25, 1.0, 0.25, 0.0, 0.5, 0.0, 0.5, 1.0, 0.25, 1.0, 0.25, 0.0, 0.5, 0.0, 0.5, 1.0, 0.25, 1.0, 0.25, 0.0, 0.5, 0.0, 0.5, 1.0, 0.25, 1.0, 0.25, 0.0, 0.5, 0.0, 0.5, 1.0, 0.25, 1.0, 0.25, 0.0, 0.5, 0.0, 0.5, 1.0, 0.25, 1.0, 0.25, 0.0, 0.5, 0.0, 0.5, 1.0, 0.25, 1.0, 0.5, 0.0, 0.5, 0.5, 0.25, 0.5, 0.25, -2.641e-07, 0.5, 0.5, 0.5, 1.0, 0.25, 1.0, 0.25, 0.5, 0.5, 0.0, 0.5, 0.5, 0.25, 0.5, 0.25, 0.0, 0.5, 0.5, 0.5, 1.0, 0.25, 1.0, 0.25, 0.5, 0.5, 0.0, 0.5, 0.5, 0.25, 0.5, 0.25, 0.0, 0.5, 0.5, 0.5, 1.0, 0.25, 1.0, 0.25, 0.5, 0.5, 0.0, 0.5, 0.5, 0.25, 0.5, 0.25, 0.0, 0.5, 0.5, 0.5, 1.0, 0.25, 1.0, 0.25, 0.5, 0.5, 0.0, 0.5, 0.5, 0.25, 0.5, 0.25, 0.0, 0.5, 0.0, 0.5, 0.5, 0.25, 0.5, 0.25, -2.641e-07, 0.5, 0.0, 0.5, 0.5, 0.25, 0.5, 0.25, 0.0, 0.5, 0.0, 0.5, 0.5, 0.25, 0.5, 0.25, 0.0, 0.5, 0.5, 0.5, 0.75, 0.25, 0.75, 0.25, 0.5, 0.5, 0.75, 0.5, 1.0, 0.25, 1.0, 0.25, 0.75, 0.5, 0.5, 0.5, 0.75, 0.25, 0.75, 0.25, 0.5, 0.5, 0.75, 0.5, 1.0, 0.25, 1.0, 0.25, 0.75, 0.5, 0.5, 0.5, 0.75, 0.25, 0.75, 0.25, 0.5, 0.5, 0.75, 0.5, 1.0, 0.25, 1.0, 0.25, 0.75, 0.5, 0.5, 0.5, 0.75, 0.25, 0.75, 0.25, 0.5, 0.5, 0.75, 0.5, 1.0, 0.25, 1.0, 0.25, 0.75, 0.0, 1.0, 0.0, 0.0, 1.0, 0.0, 1.0, 1.0, 0.0, 1.0, 0.0, 0.0, 1.0, 0.0, 1.0, 1.0, 0.0, 1.0, 0.0, 0.0, 1.0, 0.0, 1.0, 1.0, 0.0, 1.0, 0.0, 0.0, 1.0, 0.0, 1.0, 1.0, 0.0, 1.0, 0.0, 0.0, 1.0, 0.0, 1.0, 1.0])
me_plane_006.materials.append(mat_metal_001)
me_plane_006.use_remesh_preserve_volume = False
me_plane_006.use_remesh_preserve_attributes = False
me_plane_006.use_mirror_vertex_groups = False
me_plane_006.update()
me_plane_009 = bpy.data.meshes.new('Plane.009')
me_plane_009.from_pydata([(0.3036, 0.3036, -0.1056), (0.3036, -0.3036, -0.1056), (-0.3036, -0.3036, -0.1056), (-0.3036, 0.3036, -0.1056), (-0.3036, 0.3036, -0.05099), (-0.3036, -0.3036, -0.05099), (0.3036, -0.3036, -0.05099), (0.3036, 0.3036, -0.05099), (0.3036, 0.3036, 0.05463), (0.3036, -0.3036, 0.05463), (-0.3036, -0.3036, 0.05463), (-0.3036, 0.3036, 0.05463), (-0.3036, 0.3036, 0.1056), (-0.3036, -0.3036, 0.1056), (0.3036, -0.3036, 0.1056), (0.3036, 0.3036, 0.1056)], [], [(0, 3, 2, 1), (2, 3, 4, 5), (3, 0, 7, 4), (0, 1, 6, 7), (1, 2, 5, 6), (6, 5, 10, 9), (7, 6, 9, 8), (4, 7, 8, 11), (5, 4, 11, 10), (10, 11, 12, 13), (11, 8, 15, 12), (8, 9, 14, 15), (9, 10, 13, 14), (15, 14, 13, 12)])
me_plane_009.polygons.foreach_set('use_smooth', [True] * 14)
_uv = me_plane_009.uv_layers.new(name='UVTex')
_uv.uv.foreach_set('vector', [0.6147, 0.5508, 0.6077, 0.6481, 0.504, 0.6424, 0.5144, 0.533, 0.504, 0.6424, 0.6077, 0.6481, 0.624, 0.6508, 0.5033, 0.6561, 0.6077, 0.6481, 0.6147, 0.5508, 0.6108, 0.5313, 0.624, 0.6508, 0.6147, 0.5508, 0.5144, 0.533, 0.498, 0.5375, 0.6108, 0.5313, 0.5144, 0.533, 0.504, 0.6424, 0.5033, 0.6561, 0.498, 0.5375, 0.498, 0.5375, 0.5033, 0.6561, 0.4966, 0.6676, 0.4943, 0.5297, 0.6108, 0.5313, 0.498, 0.5375, 0.4943, 0.5297, 0.6304, 0.5241, 0.624, 0.6508, 0.6108, 0.5313, 0.6304, 0.5241, 0.6282, 0.6601, 0.5033, 0.6561, 0.624, 0.6508, 0.6282, 0.6601, 0.4966, 0.6676, 0.5006, 0.5375, 0.6238, 0.5254, 0.6062, 0.5413, 0.5152, 0.5535, 0.6238, 0.5254, 0.6238, 0.6494, 0.6092, 0.6334, 0.6062, 0.5413, 0.6238, 0.6494, 0.5006, 0.6615, 0.5183, 0.6456, 0.6092, 0.6334, 0.5006, 0.6615, 0.5006, 0.5375, 0.5152, 0.5535, 0.5183, 0.6456, 0.6092, 0.6334, 0.5183, 0.6456, 0.5152, 0.5535, 0.6062, 0.5413])
_ca = me_plane_009.color_attributes.new('Col', 'BYTE_COLOR', 'CORNER')
_ca.data.foreach_set('color', [1.0, 1.0, 1.0, 1.0, 1.0, 1.0, 1.0, 1.0, 1.0, 1.0, 1.0, 1.0, 1.0, 1.0, 1.0, 1.0, 1.0, 1.0, 1.0, 1.0, 1.0, 1.0, 1.0, 1.0, 1.0, 1.0, 1.0, 1.0, 1.0, 1.0, 1.0, 1.0, 1.0, 1.0, 1.0, 1.0, 1.0, 1.0, 1.0, 1.0, 1.0, 1.0, 1.0, 1.0, 1.0, 1.0, 1.0, 1.0, 1.0, 1.0, 1.0, 1.0, 1.0, 1.0, 1.0, 1.0, 1.0, 1.0, 1.0, 1.0, 1.0, 1.0, 1.0, 1.0, 1.0, 1.0, 1.0, 1.0, 1.0, 1.0, 1.0, 1.0, 1.0, 1.0, 1.0, 1.0, 1.0, 1.0, 1.0, 1.0, 1.0, 1.0, 1.0, 1.0, 1.0, 1.0, 1.0, 1.0, 1.0, 1.0, 1.0, 1.0, 1.0, 1.0, 1.0, 1.0, 1.0, 1.0, 1.0, 1.0, 1.0, 1.0, 1.0, 1.0, 1.0, 1.0, 1.0, 1.0, 1.0, 1.0, 1.0, 1.0, 1.0, 1.0, 1.0, 1.0, 1.0, 1.0, 1.0, 1.0, 1.0, 1.0, 1.0, 1.0, 1.0, 1.0, 1.0, 1.0, 1.0, 1.0, 1.0, 1.0, 1.0, 1.0, 1.0, 1.0, 1.0, 1.0, 1.0, 1.0, 1.0, 1.0, 1.0, 1.0, 1.0, 1.0, 1.0, 1.0, 1.0, 1.0, 1.0, 1.0, 1.0, 1.0, 1.0, 1.0, 1.0, 1.0, 1.0, 1.0, 1.0, 1.0, 1.0, 1.0, 1.0, 1.0, 1.0, 1.0, 1.0, 1.0, 1.0, 1.0, 1.0, 1.0, 1.0, 1.0, 1.0, 1.0, 1.0, 1.0, 1.0, 1.0, 1.0, 1.0, 1.0, 1.0, 1.0, 1.0, 1.0, 1.0, 1.0, 1.0, 1.0, 1.0, 1.0, 1.0, 1.0, 1.0, 1.0, 1.0, 1.0, 1.0, 1.0, 1.0, 1.0, 1.0, 1.0, 1.0, 1.0, 1.0, 1.0, 1.0, 1.0, 1.0, 1.0, 1.0, 1.0, 1.0, 1.0, 1.0, 1.0, 1.0, 1.0, 1.0])
me_plane_009.materials.append(mat_texface)
me_plane_009.use_remesh_preserve_volume = False
me_plane_009.use_remesh_preserve_attributes = False
me_plane_009.use_mirror_vertex_groups = False
me_plane_009.update()
me_plane_003 = bpy.data.meshes.new('Plane.003')
me_plane_003.from_pydata([(-0.1908, -0.04548, 0.0002548), (-0.1908, 0.02267, -0.001755), (0.2086, 0.06273, -0.0004435), (0.2086, -0.005419, 0.001566), (0.2084, -0.004435, 0.03495), (0.2084, 0.06372, 0.03294), (-0.191, 0.02366, 0.03163), (-0.191, -0.04449, 0.03364), (-0.2417, -0.06563, 0.3349), (-0.2417, -0.001711, 0.333), (0.1328, 0.03586, 0.3342), (0.1328, -0.02806, 0.3361), (0.03902, -0.01521, 0.6855), (0.03902, 0.03643, 0.6839), (-0.2636, 0.006075, 0.6829), (-0.2636, -0.04557, 0.6845)], [], [(0, 1, 2, 3), (2, 5, 4, 3), (7, 0, 3, 4), (0, 7, 6, 1), (1, 6, 5, 2), (6, 9, 10, 5), (7, 8, 9, 6), (4, 11, 8, 7), (5, 10, 11, 4), (10, 13, 12, 11), (11, 12, 15, 8), (8, 15, 14, 9), (9, 14, 13, 10), (15, 12, 13, 14)])
me_plane_003.polygons.foreach_set('use_smooth', [True] * 14)
_uv = me_plane_003.uv_layers.new(name='UVTex')
_uv.uv.foreach_set('vector', [0.817, 0.2195, 0.8153, 0.2103, 0.8677, 0.1945, 0.8695, 0.2037, 0.8677, 0.1945, 0.8723, 0.1943, 0.8741, 0.202, 0.8695, 0.2037, 0.8745, 0.1461, 0.8697, 0.1464, 0.8695, 0.2037, 0.8741, 0.202, 0.8697, 0.1464, 0.8745, 0.1461, 0.8735, 0.1548, 0.8689, 0.1546, 0.8689, 0.1546, 0.8735, 0.1548, 0.8723, 0.1943, 0.8677, 0.1945, 0.8735, 0.1548, 0.9087, 0.1518, 0.9038, 0.1903, 0.8723, 0.1943, 0.8745, 0.1461, 0.9088, 0.1448, 0.9087, 0.1518, 0.8735, 0.1548, 0.8741, 0.202, 0.9056, 0.1969, 0.9088, 0.1448, 0.8745, 0.1461, 0.8723, 0.1943, 0.9038, 0.1903, 0.9056, 0.1969, 0.8741, 0.202, 0.9038, 0.1903, 0.9333, 0.1828, 0.9367, 0.1864, 0.9056, 0.1969, 0.9056, 0.1969, 0.9367, 0.1864, 0.9451, 0.1451, 0.9088, 0.1448, 0.9088, 0.1448, 0.9451, 0.1451, 0.9468, 0.1592, 0.9087, 0.1518, 0.9087, 0.1518, 0.9468, 0.1592, 0.9333, 0.1828, 0.9038, 0.1903, 0.9513, 0.1613, 0.9367, 0.1864, 0.9333, 0.1828, 0.9468, 0.1592])
_ca = me_plane_003.color_attributes.new('Col', 'BYTE_COLOR', 'CORNER')
_ca.data.foreach_set('color', [0.1195, 0.1195, 0.1195, 1.0, 1.0, 1.0, 1.0, 1.0, 1.0, 1.0, 1.0, 1.0, 0.1651, 0.1651, 0.1651, 1.0, 1.0, 1.0, 1.0, 1.0, 1.0, 1.0, 1.0, 1.0, 0.04971, 0.04971, 0.04971, 1.0, 0.1651, 0.1651, 0.1651, 1.0, 0.117, 0.117, 0.117, 1.0, 0.1195, 0.1195, 0.1195, 1.0, 0.1651, 0.1651, 0.1651, 1.0, 0.04971, 0.04971, 0.04971, 1.0, 0.1195, 0.1195, 0.1195, 1.0, 0.117, 0.117, 0.117, 1.0, 1.0, 1.0, 1.0, 1.0, 1.0, 1.0, 1.0, 1.0, 1.0, 1.0, 1.0, 1.0, 1.0, 1.0, 1.0, 1.0, 1.0, 1.0, 1.0, 1.0, 1.0, 1.0, 1.0, 1.0, 1.0, 1.0, 1.0, 1.0, 1.0, 1.0, 1.0, 1.0, 1.0, 1.0, 1.0, 1.0, 1.0, 1.0, 1.0, 1.0, 0.117, 0.117, 0.117, 1.0, 0.3663, 0.3663, 0.3663, 1.0, 1.0, 1.0, 1.0, 1.0, 1.0, 1.0, 1.0, 1.0, 0.04971, 0.04971, 0.04971, 1.0, 0.2705, 0.2705, 0.2705, 1.0, 0.3663, 0.3663, 0.3663, 1.0, 0.117, 0.117, 0.117, 1.0, 1.0, 1.0, 1.0, 1.0, 1.0, 1.0, 1.0, 1.0, 0.2705, 0.2705, 0.2705, 1.0, 0.04971, 0.04971, 0.04971, 1.0, 1.0, 1.0, 1.0, 1.0, 1.0, 1.0, 1.0, 1.0, 0.3564, 0.3564, 0.3564, 1.0, 0.2705, 0.2705, 0.2705, 1.0, 0.2705, 0.2705, 0.2705, 1.0, 0.3564, 0.3564, 0.3564, 1.0, 0.5776, 0.5776, 0.5776, 1.0, 0.3663, 0.3663, 0.3663, 1.0, 0.3663, 0.3663, 0.3663, 1.0, 0.5776, 0.5776, 0.5776, 1.0, 1.0, 1.0, 1.0, 1.0, 1.0, 1.0, 1.0, 1.0, 1.0, 1.0, 1.0, 1.0, 1.0, 1.0, 1.0, 1.0, 1.0, 1.0, 1.0, 1.0, 1.0, 1.0, 1.0, 1.0, 0.5776, 0.5776, 0.5776, 1.0, 0.3564, 0.3564, 0.3564, 1.0, 1.0, 1.0, 1.0, 1.0, 1.0, 1.0, 1.0, 1.0])
me_plane_003.materials.append(mat_texface)
me_plane_003.use_remesh_preserve_volume = False
me_plane_003.use_remesh_preserve_attributes = False
me_plane_003.use_mirror_vertex_groups = False
me_plane_003.update()
me_cylinder = bpy.data.meshes.new('Cylinder')
me_cylinder.from_pydata([(0.02557, 0.02557, 0.001596), (0.03493, 0.009359, 0.001596), (0.03493, -0.009359, 0.001596), (0.02557, -0.02557, 0.001596), (0.009359, -0.03493, 0.001596), (-0.009359, -0.03493, 0.001596), (-0.02557, -0.02557, 0.001596), (-0.03493, -0.009359, 0.001596), (-0.03493, 0.009359, 0.001596), (-0.02557, 0.02557, 0.001596), (-0.009359, 0.03493, 0.001596), (0.009359, 0.03493, 0.001596), (0.02557, 0.02557, 0.06186), (0.03493, 0.009359, 0.06186), (0.03493, -0.009359, 0.06186), (0.02557, -0.02557, 0.06186), (0.009359, -0.03493, 0.06186), (-0.009359, -0.03493, 0.06186), (-0.02557, -0.02557, 0.06186), (-0.03493, -0.009359, 0.06186), (-0.03493, 0.009359, 0.06186), (-0.02557, 0.02557, 0.06186), (-0.009359, 0.03493, 0.06186), (0.009359, 0.03493, 0.06186), (-2.823e-08, -4.047e-08, 0.001596), (0.0123, 0.04591, 0.06186), (-0.0123, 0.04591, 0.06186), (-0.03361, 0.03361, 0.06186), (-0.04591, 0.0123, 0.06186), (-0.04591, -0.0123, 0.06186), (-0.03361, -0.03361, 0.06186), (-0.0123, -0.04591, 0.06186), (0.0123, -0.04591, 0.06186), (0.03361, -0.03361, 0.06186), (0.04591, -0.0123, 0.06186), (0.04591, 0.0123, 0.06186), (0.03361, 0.03361, 0.06186), (0.03361, 0.03361, 0.07651), (0.04591, 0.0123, 0.07651), (0.04591, -0.0123, 0.07651), (0.03361, -0.03361, 0.07651), (0.0123, -0.04591, 0.07651), (-0.0123, -0.04591, 0.07651), (-0.03361, -0.03361, 0.07651), (-0.04591, -0.0123, 0.07651), (-0.04591, 0.0123, 0.07651), (-0.03361, 0.03361, 0.07651), (-0.0123, 0.04591, 0.07651), (0.0123, 0.04591, 0.07651), (0.01418, 0.05291, 0.07651), (-0.01418, 0.05291, 0.07651), (-0.03873, 0.03873, 0.07651), (-0.05291, 0.01418, 0.07651), (-0.05291, -0.01418, 0.07651), (-0.03873, -0.03873, 0.07651), (-0.01418, -0.05291, 0.07651), (0.01418, -0.05291, 0.07651), (0.03873, -0.03873, 0.07651), (0.05291, -0.01418, 0.07651), (0.05291, 0.01418, 0.07651), (0.03873, 0.03873, 0.07651), (0.02531, 0.02531, 0.1009), (0.03457, 0.009263, 0.1009), (0.03457, -0.009263, 0.1009), (0.02531, -0.02531, 0.1009), (0.009263, -0.03457, 0.1009), (-0.009263, -0.03457, 0.1009), (-0.02531, -0.02531, 0.1009), (-0.03457, -0.009263, 0.1009), (-0.03457, 0.009263, 0.1009), (-0.02531, 0.02531, 0.1009), (-0.009263, 0.03457, 0.1009), (0.009263, 0.03457, 0.1009), (0.004207, 0.0157, 0.1009), (-0.004207, 0.0157, 0.1009), (-0.01149, 0.01149, 0.1009), (-0.0157, 0.004207, 0.1009), (-0.0157, -0.004207, 0.1009), (-0.01149, -0.01149, 0.1009), (-0.004207, -0.0157, 0.1009), (0.004207, -0.0157, 0.1009), (0.01149, -0.01149, 0.1009), (0.0157, -0.004207, 0.1009), (0.0157, 0.004207, 0.1009), (0.01149, 0.01149, 0.1009), (0.003078, 0.003078, 0.1107), (0.004205, 0.001127, 0.1107), (0.004205, -0.001127, 0.1107), (0.003078, -0.003078, 0.1107), (0.001127, -0.004205, 0.1107), (-0.001127, -0.004205, 0.1107), (-0.003078, -0.003078, 0.1107), (-0.004205, -0.001127, 0.1107), (-0.004205, 0.001127, 0.1107), (-0.003078, 0.003078, 0.1107), (-0.001127, 0.004205, 0.1107), (0.001127, 0.004205, 0.1107), (-3.236e-08, -4.621e-08, 0.1107)], [], [(24, 0, 1), (24, 1, 2), (24, 2, 3), (24, 3, 4), (24, 4, 5), (24, 5, 6), (24, 6, 7), (24, 7, 8), (24, 8, 9), (24, 9, 10), (24, 10, 11), (11, 0, 24), (0, 12, 13, 1), (1, 13, 14, 2), (2, 14, 15, 3), (3, 15, 16, 4), (4, 16, 17, 5), (5, 17, 18, 6), (6, 18, 19, 7), (7, 19, 20, 8), (8, 20, 21, 9), (9, 21, 22, 10), (10, 22, 23, 11), (12, 0, 11, 23), (12, 23, 25, 36), (23, 22, 26, 25), (22, 21, 27, 26), (21, 20, 28, 27), (20, 19, 29, 28), (19, 18, 30, 29), (18, 17, 31, 30), (17, 16, 32, 31), (16, 15, 33, 32), (15, 14, 34, 33), (14, 13, 35, 34), (13, 12, 36, 35), (35, 36, 37, 38), (34, 35, 38, 39), (33, 34, 39, 40), (32, 33, 40, 41), (31, 32, 41, 42), (30, 31, 42, 43), (29, 30, 43, 44), (28, 29, 44, 45), (27, 28, 45, 46), (26, 27, 46, 47), (25, 26, 47, 48), (36, 25, 48, 37), (37, 48, 49, 60), (48, 47, 50, 49), (47, 46, 51, 50), (46, 45, 52, 51), (45, 44, 53, 52), (44, 43, 54, 53), (43, 42, 55, 54), (42, 41, 56, 55), (41, 40, 57, 56), (40, 39, 58, 57), (39, 38, 59, 58), (38, 37, 60, 59), (59, 60, 61, 62), (58, 59, 62, 63), (57, 58, 63, 64), (56, 57, 64, 65), (55, 56, 65, 66), (54, 55, 66, 67), (53, 54, 67, 68), (52, 53, 68, 69), (51, 52, 69, 70), (50, 51, 70, 71), (49, 50, 71, 72), (60, 49, 72, 61), (61, 72, 73, 84), (72, 71, 74, 73), (71, 70, 75, 74), (70, 69, 76, 75), (69, 68, 77, 76), (68, 67, 78, 77), (67, 66, 79, 78), (66, 65, 80, 79), (65, 64, 81, 80), (64, 63, 82, 81), (63, 62, 83, 82), (62, 61, 84, 83), (83, 84, 85, 86), (82, 83, 86, 87), (81, 82, 87, 88), (80, 81, 88, 89), (79, 80, 89, 90), (78, 79, 90, 91), (77, 78, 91, 92), (76, 77, 92, 93), (75, 76, 93, 94), (74, 75, 94, 95), (73, 74, 95, 96), (84, 73, 96, 85), (97, 86, 85), (97, 87, 86), (97, 88, 87), (97, 89, 88), (97, 90, 89), (97, 91, 90), (97, 92, 91), (97, 93, 92), (97, 94, 93), (97, 95, 94), (97, 96, 95), (97, 85, 96)])
me_cylinder.polygons.foreach_set('use_smooth', [True] * 108)
me_cylinder.materials.append(mat_blackmetal)
me_cylinder.use_remesh_preserve_volume = False
me_cylinder.use_remesh_preserve_attributes = False
me_cylinder.use_mirror_vertex_groups = False
me_cylinder.update()
me_plane_002 = bpy.data.meshes.new('Plane.002')
me_plane_002.from_pydata([(0.001268, 0.04096, 1.863e-09), (-0.001268, -0.04096, -1.397e-09), (-0.04195, -0.03076, -1.397e-09), (-0.03996, 0.03329, 1.397e-09), (-0.1471, 0.03389, -0.01476), (-0.1482, -0.03017, -1.863e-09), (-0.2722, 0.1329, -0.0253), (-0.2759, -0.03379, -1.863e-09), (-0.9416, -0.03141, 0.0), (-0.9382, 0.07768, -0.0253), (0.9382, -0.07768, -0.0253), (0.9416, 0.03141, 2.794e-09), (0.2759, 0.03379, 1.863e-09), (0.2722, -0.1329, -0.0253), (0.1482, 0.03017, 1.863e-09), (0.1471, -0.03389, -0.01476), (0.03996, -0.03329, -1.397e-09), (0.04195, 0.03076, 1.397e-09), (0.04195, 0.03076, 0.001135), (0.03996, -0.03329, 0.001135), (0.1471, -0.03389, -0.01363), (0.1482, 0.03017, 0.001135), (0.2722, -0.1329, -0.02417), (0.2759, 0.03379, 0.001135), (0.9416, 0.03141, 0.001135), (0.9382, -0.07768, -0.02417), (-0.9382, 0.07768, -0.02417), (-0.9416, -0.03141, 0.001135), (-0.2759, -0.03379, 0.001135), (-0.2722, 0.1329, -0.02417), (-0.1482, -0.03017, 0.001135), (-0.1471, 0.03389, -0.01363), (-0.03996, 0.03329, 0.001135), (-0.04195, -0.03076, 0.001135), (-0.001268, -0.04096, 0.001135), (0.001268, 0.04096, 0.001135)], [], [(0, 3, 2, 1), (2, 3, 4, 5), (5, 4, 6, 7), (7, 6, 9, 8), (12, 13, 10, 11), (14, 15, 13, 12), (17, 16, 15, 14), (17, 0, 1, 16), (0, 17, 18, 35), (16, 1, 34, 19), (15, 16, 19, 20), (17, 14, 21, 18), (13, 15, 20, 22), (14, 12, 23, 21), (10, 13, 22, 25), (11, 10, 25, 24), (12, 11, 24, 23), (7, 8, 27, 28), (8, 9, 26, 27), (9, 6, 29, 26), (5, 7, 28, 30), (6, 4, 31, 29), (2, 5, 30, 33), (4, 3, 32, 31), (3, 0, 35, 32), (1, 2, 33, 34), (33, 32, 35, 34), (31, 32, 33, 30), (29, 31, 30, 28), (26, 29, 28, 27), (25, 22, 23, 24), (22, 20, 21, 23), (20, 19, 18, 21), (34, 35, 18, 19)])
_uv = me_plane_002.uv_layers.new(name='UVTex')
_uv.uv.foreach_set('vector', [0.434, 0.808, 0.4366, 0.805, 0.4295, 0.7959, 0.4249, 0.7964, 0.4295, 0.7959, 0.4366, 0.805, 0.4439, 0.7992, 0.4363, 0.7901, 0.4363, 0.7901, 0.4439, 0.7992, 0.4567, 0.8034, 0.4405, 0.7837, 0.4405, 0.7837, 0.4567, 0.8034, 0.5385, 0.7322, 0.5228, 0.709, 0.4413, 0.7829, 0.4586, 0.8022, 0.535, 0.7335, 0.5216, 0.7081, 0.4318, 0.7905, 0.4403, 0.8026, 0.4586, 0.8022, 0.4413, 0.7829, 0.4289, 0.7961, 0.4366, 0.8056, 0.4403, 0.8026, 0.4318, 0.7905, 0.4289, 0.7961, 0.4264, 0.7983, 0.4335, 0.807, 0.4366, 0.8056, 0.4726, 0.7723, 0.4726, 0.7607, 0.4841, 0.7607, 0.4841, 0.7723, 0.4726, 0.7723, 0.4726, 0.7607, 0.4841, 0.7607, 0.4841, 0.7723, 0.4726, 0.7723, 0.4726, 0.7607, 0.4841, 0.7607, 0.4841, 0.7723, 0.4726, 0.7723, 0.4726, 0.7607, 0.4841, 0.7607, 0.4841, 0.7723, 0.4726, 0.7723, 0.4726, 0.7607, 0.4841, 0.7607, 0.4841, 0.7723, 0.4726, 0.7723, 0.4726, 0.7607, 0.4841, 0.7607, 0.4841, 0.7723, 0.4726, 0.7723, 0.4726, 0.7607, 0.4841, 0.7607, 0.4841, 0.7723, 0.4726, 0.7723, 0.4726, 0.7607, 0.4841, 0.7607, 0.4841, 0.7723, 0.4726, 0.7723, 0.4726, 0.7607, 0.4841, 0.7607, 0.4841, 0.7723, 0.4726, 0.7723, 0.4726, 0.7607, 0.4841, 0.7607, 0.4841, 0.7723, 0.4726, 0.7723, 0.4726, 0.7607, 0.4841, 0.7607, 0.4841, 0.7723, 0.4726, 0.7723, 0.4726, 0.7607, 0.4841, 0.7607, 0.4841, 0.7723, 0.4726, 0.7723, 0.4726, 0.7607, 0.4841, 0.7607, 0.4841, 0.7723, 0.4726, 0.7723, 0.4726, 0.7607, 0.4841, 0.7607, 0.4841, 0.7723, 0.4726, 0.7723, 0.4726, 0.7607, 0.4841, 0.7607, 0.4841, 0.7723, 0.4726, 0.7723, 0.4726, 0.7607, 0.4841, 0.7607, 0.4841, 0.7723, 0.4726, 0.7723, 0.4726, 0.7607, 0.4841, 0.7607, 0.4841, 0.7723, 0.4726, 0.7723, 0.4726, 0.7607, 0.4841, 0.7607, 0.4841, 0.7723, 0.4277, 0.7942, 0.4369, 0.8057, 0.4327, 0.8096, 0.4235, 0.7977, 0.4435, 0.8037, 0.4369, 0.8057, 0.4277, 0.7942, 0.4337, 0.7893, 0.4581, 0.8027, 0.4435, 0.8037, 0.4337, 0.7893, 0.4406, 0.7832, 0.5359, 0.7293, 0.4581, 0.8027, 0.4406, 0.7832, 0.5231, 0.7083, 0.5371, 0.7308, 0.4579, 0.804, 0.4401, 0.7845, 0.523, 0.7085, 0.4579, 0.804, 0.442, 0.8019, 0.4334, 0.7914, 0.4401, 0.7845, 0.442, 0.8019, 0.438, 0.8051, 0.4294, 0.7939, 0.4334, 0.7914, 0.434, 0.8075, 0.426, 0.7972, 0.4294, 0.7939, 0.438, 0.8051])
me_plane_002.materials.append(mat_lopasti)
me_plane_002.use_remesh_preserve_volume = False
me_plane_002.use_remesh_preserve_attributes = False
me_plane_002.use_mirror_vertex_groups = False
me_plane_002.update()
me_plane_018 = bpy.data.meshes.new('Plane.018')
me_plane_018.from_pydata([(0.1254, 0.1254, 0.0), (0.1254, -0.1254, 0.0), (-0.1254, -0.1254, 0.0), (-0.1254, 0.1254, 0.0), (-0.1254, 0.1254, 0.0974), (-0.1254, -0.1254, 0.0974), (0.1254, -0.1254, 0.0974), (0.1254, 0.1254, 0.0974), (0.03224, 0.03224, 0.1322), (0.03224, -0.03224, 0.1322), (-0.03224, -0.03224, 0.1322), (-0.03224, 0.03224, 0.1322), (-0.1164, 0.1164, 0.0), (-0.1164, -0.1164, 0.0), (0.1164, -0.1164, 0.0), (0.1164, 0.1164, 0.0), (0.04874, 0.04874, 0.0), (0.04874, -0.04874, 0.0), (-0.04874, -0.04874, 0.0), (-0.04874, 0.04874, 0.0), (-0.04874, 0.04874, -0.5427), (-0.04874, -0.04874, -0.5427), (0.04874, -0.04874, -0.5427), (0.04874, 0.04874, -0.5427)], [], [(2, 5, 4, 3), (7, 0, 3, 4), (0, 7, 6, 1), (1, 6, 5, 2), (6, 9, 10, 5), (7, 8, 9, 6), (4, 11, 8, 7), (5, 10, 11, 4), (8, 11, 10, 9), (3, 12, 13, 2), (0, 15, 12, 3), (15, 0, 1, 14), (2, 13, 14, 1), (13, 18, 17, 14), (14, 17, 16, 15), (15, 16, 19, 12), (12, 19, 18, 13), (19, 20, 21, 18), (16, 23, 20, 19), (17, 22, 23, 16), (18, 21, 22, 17), (21, 20, 23, 22)])
me_plane_018.polygons.foreach_set('use_smooth', [True] * 22)
me_plane_018.materials.append(mat_blackmetal)
me_plane_018.use_remesh_preserve_volume = False
me_plane_018.use_remesh_preserve_attributes = False
me_plane_018.use_mirror_vertex_groups = False
me_plane_018.update()
me_plane_001 = bpy.data.meshes.new('Plane.001')
me_plane_001.from_pydata([(0.01144, 0.03974, 7.132e-08), (0.01144, -0.03196, 7.132e-08), (-4.039, -0.03196, -0.2213), (-3.946, 0.03974, -0.2213), (-0.3971, -0.03196, 7.548e-08), (-0.3971, 0.03974, 7.548e-08), (-0.1992, -0.03196, 7.132e-08), (-0.1992, 0.03974, 7.132e-08), (-3.936, -0.1231, -0.2526), (-0.3868, -0.1231, -0.03132), (-0.3862, -0.1223, -0.03805), (-3.935, -0.1223, -0.2593), (-0.1986, 0.0406, -0.006722), (-0.1986, -0.0311, -0.006722), (-0.3966, 0.0406, -0.006722), (-0.3966, -0.0311, -0.006722), (-3.945, 0.0406, -0.228), (-4.039, -0.0311, -0.228), (0.01201, -0.0311, -0.006722), (0.01201, 0.0406, -0.006722), (-1.981, -0.03196, -0.04016), (-1.941, 0.03974, -0.04016), (-1.931, -0.1231, -0.07149), (-1.93, -0.1223, -0.07821), (-1.94, 0.0406, -0.04688), (-1.981, -0.0311, -0.04688)], [], [(0, 7, 6, 1), (7, 5, 4, 6), (4, 9, 6), (6, 9, 10, 13), (8, 2, 17, 11), (5, 7, 12, 14), (7, 0, 19, 12), (1, 6, 13, 18), (2, 3, 16, 17), (0, 1, 18, 19), (13, 12, 19, 18), (15, 14, 12, 13), (13, 10, 15), (5, 21, 20, 4), (21, 3, 2, 20), (4, 20, 22, 9), (20, 2, 8, 22), (9, 22, 23, 10), (22, 8, 11, 23), (3, 21, 24, 16), (21, 5, 14, 24), (16, 24, 25, 17), (24, 14, 15, 25), (17, 25, 23, 11), (25, 15, 10, 23)])
_uv = me_plane_001.uv_layers.new(name='UVTex')
_uv.uv.foreach_set('vector', [0.06159, 0.352, 0.1438, 0.3713, 0.1421, 0.3836, 0.05982, 0.3643, 0.1438, 0.3713, 0.3572, 0.4258, 0.3554, 0.4379, 0.1421, 0.3836, 0.3554, 0.4379, 0.3484, 0.4488, 0.1421, 0.3836, 0.3554, 0.4379, 0.3484, 0.4488, 0.1421, 0.3836, 0.145, 0.3828, 0.3554, 0.4379, 0.5853, 0.4963, 0.5672, 0.5052, 0.3484, 0.4488, 0.1438, 0.3713, 0.3572, 0.4258, 0.3554, 0.4379, 0.1421, 0.3836, 0.06159, 0.352, 0.1438, 0.3713, 0.1421, 0.3836, 0.05982, 0.3643, 0.06159, 0.352, 0.1438, 0.3713, 0.1421, 0.3836, 0.05982, 0.3643, 0.3572, 0.4258, 0.5678, 0.4808, 0.5853, 0.4963, 0.3554, 0.4379, 0.06159, 0.352, 0.1438, 0.3713, 0.1421, 0.3836, 0.05982, 0.3643, 0.06159, 0.352, 0.1438, 0.3713, 0.1421, 0.3836, 0.05982, 0.3643, 0.1438, 0.3713, 0.3572, 0.4258, 0.3554, 0.4379, 0.1421, 0.3836, 0.3554, 0.4379, 0.3484, 0.4488, 0.1421, 0.3836, 0.3572, 0.4258, 0.4625, 0.4533, 0.4704, 0.4671, 0.3554, 0.4379, 0.4625, 0.4533, 0.5678, 0.4808, 0.5853, 0.4963, 0.4704, 0.4671, 0.3554, 0.4379, 0.4704, 0.4671, 0.4578, 0.477, 0.3484, 0.4488, 0.4704, 0.4671, 0.5853, 0.4963, 0.5672, 0.5052, 0.4578, 0.477, 0.3554, 0.4379, 0.4704, 0.4671, 0.4578, 0.477, 0.3484, 0.4488, 0.4704, 0.4671, 0.5853, 0.4963, 0.5672, 0.5052, 0.4578, 0.477, 0.3572, 0.4258, 0.4625, 0.4533, 0.4704, 0.4671, 0.3554, 0.4379, 0.4625, 0.4533, 0.5678, 0.4808, 0.5853, 0.4963, 0.4704, 0.4671, 0.5678, 0.4808, 0.5766, 0.4885, 0.3563, 0.4319, 0.3572, 0.4258, 0.5766, 0.4885, 0.5853, 0.4963, 0.3554, 0.4379, 0.3563, 0.4319, 0.5853, 0.4963, 0.5762, 0.5007, 0.3519, 0.4434, 0.3554, 0.4379, 0.5762, 0.5007, 0.5672, 0.5052, 0.3484, 0.4488, 0.3519, 0.4434])
me_plane_001.materials.append(mat_metal_001)
me_plane_001.use_remesh_preserve_volume = False
me_plane_001.use_remesh_preserve_attributes = False
me_plane_001.use_mirror_vertex_groups = False
me_plane_001.update()
me_plane_019 = bpy.data.meshes.new('Plane.019')
me_plane_019.from_pydata([(-0.1417, 0.0264, 0.0476), (-0.1417, -0.0264, 0.0476), (-0.1945, -0.0264, 0.0476), (-0.1945, 0.0264, 0.0476), (-0.1945, 0.0264, -0.02258), (-0.1945, -0.0264, -0.02258), (-0.1417, -0.0264, -0.02258), (-0.1417, 0.0264, -0.02258), (0.08892, 0.0335, 0.04465), (0.08892, -0.02841, 0.04465), (-0.1077, -0.02841, 0.04465), (-0.1077, 0.0335, 0.04465), (-0.2659, -0.02841, 0.04465), (-0.2659, 0.0335, 0.04465), (-0.2662, 0.0335, 0.05592), (-0.2662, -0.02841, 0.05592), (-0.108, 0.0335, 0.05592), (-0.108, -0.02841, 0.05592), (0.08868, -0.02841, 0.05592), (0.08868, 0.0335, 0.05592), (-0.1417, 0.0264, -0.02258), (-0.1417, -0.0264, -0.02258), (-0.1945, -0.0264, -0.02258), (-0.1945, 0.0264, -0.02258), (-0.1815, 0.01342, -0.02634), (-0.1815, -0.01342, -0.02634), (-0.1547, -0.01342, -0.02634), (-0.1547, 0.01342, -0.02634), (-0.1542, 0.01697, -0.0494), (-0.1542, -0.01697, -0.0494), (-0.1869, -0.01697, -0.05843), (-0.1869, 0.01697, -0.05843), (-0.145, 0.02263, -0.1057), (-0.145, -0.02263, -0.1057), (-0.1453, -0.02263, -0.05423), (-0.1453, 0.02263, -0.05423), (-0.09583, 0.03676, -0.0008911), (-0.09583, -0.03676, -0.0008911), (-0.05012, -0.03676, -0.05846), (-0.05012, 0.03676, -0.05846), (-0.1894, 0.0207, -0.116), (-0.1894, -0.0207, -0.116), (-0.1483, 0.0207, -0.05259), (-0.1483, -0.0207, -0.05259), (-0.1945, 0.0264, 0.04486), (-0.1945, -0.0264, 0.04486), (-0.1417, 0.0264, 0.04486), (-0.1417, -0.0264, 0.04486), (0.04239, 0.04889, -0.0005135), (0.04239, -0.04889, -0.0005135), (-0.01841, -0.04889, 0.07607), (-0.01841, 0.04889, 0.07607)], [], [(0, 3, 2, 1), (13, 11, 10, 12), (8, 9, 10, 11), (18, 17, 10, 9), (9, 8, 19, 18), (8, 11, 16, 19), (14, 16, 11, 13), (17, 15, 12, 10), (17, 16, 14, 15), (17, 18, 19, 16), (6, 5, 22, 21), (7, 6, 21, 20), (4, 7, 20, 23), (5, 4, 23, 22), (22, 23, 24, 25), (23, 20, 27, 24), (20, 21, 26, 27), (21, 22, 25, 26), (26, 25, 30, 29), (27, 26, 29, 28), (24, 27, 28, 31), (25, 24, 31, 30), (34, 33, 38, 37), (35, 34, 37, 36), (32, 35, 36, 39), (33, 32, 39, 38), (31, 40, 41, 30), (40, 32, 33, 41), (28, 42, 40, 31), (42, 35, 32, 40), (29, 43, 42, 28), (43, 34, 35, 42), (30, 41, 43, 29), (41, 33, 34, 43), (3, 44, 45, 2), (44, 4, 5, 45), (0, 46, 44, 3), (46, 7, 4, 44), (46, 0, 1, 47), (47, 6, 7, 46), (2, 45, 47, 1), (45, 5, 6, 47), (38, 39, 48, 49), (39, 36, 51, 48), (36, 37, 50, 51), (37, 38, 49, 50), (51, 50, 49, 48)])
me_plane_019.polygons.foreach_set('use_smooth', [0, 1, 1, 1, 1, 1, 1, 1, 1, 1, 0, 0, 0, 0, 0, 0, 0, 0, 0, 0, 0, 0, 0, 0, 0, 0, 0, 0, 0, 0, 0, 0, 0, 0, 0, 0, 0, 0, 0, 0, 0, 0, 0, 0, 0, 0, 0])
_uv = me_plane_019.uv_layers.new(name='UVTex')
_uv.uv.foreach_set('vector', [0.0, 1.0, 0.0, 0.0, 1.0, 0.0, 1.0, 1.0, 0.5029, 0.56, 0.5029, 0.5336, 0.5293, 0.5336, 0.5293, 0.56, 0.5029, 0.56, 0.5029, 0.5336, 0.5293, 0.5336, 0.5293, 0.56, 0.5029, 0.56, 0.5029, 0.5336, 0.5293, 0.5336, 0.5293, 0.56, 0.5029, 0.56, 0.5029, 0.5336, 0.5293, 0.5336, 0.5293, 0.56, 0.5029, 0.56, 0.5029, 0.5336, 0.5293, 0.5336, 0.5293, 0.56, 0.5029, 0.56, 0.5029, 0.5336, 0.5293, 0.5336, 0.5293, 0.56, 0.5029, 0.56, 0.5029, 0.5336, 0.5293, 0.5336, 0.5293, 0.56, 0.5029, 0.56, 0.5029, 0.5336, 0.5293, 0.5336, 0.5293, 0.56, 0.5029, 0.56, 0.5029, 0.5336, 0.5293, 0.5336, 0.5293, 0.56, 0.5029, 0.56, 0.5029, 0.5336, 0.5293, 0.5336, 0.5293, 0.56, 0.5029, 0.56, 0.5029, 0.5336, 0.5293, 0.5336, 0.5293, 0.56, 0.5029, 0.56, 0.5029, 0.5336, 0.5293, 0.5336, 0.5293, 0.56, 0.5029, 0.56, 0.5029, 0.5336, 0.5293, 0.5336, 0.5293, 0.56, 0.5029, 0.56, 0.5029, 0.5336, 0.5293, 0.5336, 0.5293, 0.56, 0.5029, 0.56, 0.5029, 0.5336, 0.5293, 0.5336, 0.5293, 0.56, 0.5029, 0.56, 0.5029, 0.5336, 0.5293, 0.5336, 0.5293, 0.56, 0.5029, 0.56, 0.5029, 0.5336, 0.5293, 0.5336, 0.5293, 0.56, 0.5029, 0.56, 0.5029, 0.5336, 0.5293, 0.5336, 0.5293, 0.56, 0.5029, 0.56, 0.5029, 0.5336, 0.5293, 0.5336, 0.5293, 0.56, 0.5029, 0.56, 0.5029, 0.5336, 0.5293, 0.5336, 0.5293, 0.56, 0.5029, 0.56, 0.5029, 0.5336, 0.5293, 0.5336, 0.5293, 0.56, 0.5029, 0.56, 0.5029, 0.5336, 0.5293, 0.5336, 0.5293, 0.56, 0.5029, 0.56, 0.5029, 0.5336, 0.5293, 0.5336, 0.5293, 0.56, 0.5029, 0.56, 0.5029, 0.5336, 0.5293, 0.5336, 0.5293, 0.56, 0.5029, 0.56, 0.5029, 0.5336, 0.5293, 0.5336, 0.5293, 0.56, 0.5029, 0.56, 0.5029, 0.5336, 0.5293, 0.5336, 0.5293, 0.56, 0.5029, 0.56, 0.5029, 0.5336, 0.5293, 0.5336, 0.5293, 0.56, 0.5029, 0.56, 0.5029, 0.5336, 0.5293, 0.5336, 0.5293, 0.56, 0.5029, 0.56, 0.5029, 0.5336, 0.5293, 0.5336, 0.5293, 0.56, 0.5029, 0.56, 0.5029, 0.5336, 0.5293, 0.5336, 0.5293, 0.56, 0.5029, 0.56, 0.5029, 0.5336, 0.5293, 0.5336, 0.5293, 0.56, 0.5029, 0.56, 0.5029, 0.5336, 0.5293, 0.5336, 0.5293, 0.56, 0.5029, 0.56, 0.5029, 0.5336, 0.5293, 0.5336, 0.5293, 0.56, 0.5029, 0.56, 0.5029, 0.5336, 0.5293, 0.5336, 0.5293, 0.56, 0.5029, 0.56, 0.5029, 0.5336, 0.5293, 0.5336, 0.5293, 0.56, 0.5029, 0.56, 0.5029, 0.5336, 0.5293, 0.5336, 0.5293, 0.56, 0.5029, 0.56, 0.5029, 0.5336, 0.5293, 0.5336, 0.5293, 0.56, 0.5029, 0.56, 0.5029, 0.5336, 0.5293, 0.5336, 0.5293, 0.56, 0.5029, 0.56, 0.5029, 0.5336, 0.5293, 0.5336, 0.5293, 0.56, 0.5029, 0.56, 0.5029, 0.5336, 0.5293, 0.5336, 0.5293, 0.56, 0.5029, 0.56, 0.5029, 0.5336, 0.5293, 0.5336, 0.5293, 0.56, 0.5029, 0.56, 0.5029, 0.5336, 0.5293, 0.5336, 0.5293, 0.56, 0.5029, 0.56, 0.5029, 0.5336, 0.5293, 0.5336, 0.5293, 0.56, 0.5029, 0.56, 0.5029, 0.5336, 0.5293, 0.5336, 0.5293, 0.56, 0.5029, 0.56, 0.5029, 0.5336, 0.5293, 0.5336, 0.5293, 0.56, 0.5029, 0.56, 0.5029, 0.5336, 0.5293, 0.5336, 0.5293, 0.56])
me_plane_019.materials.append(mat_helibody)
me_plane_019.use_remesh_preserve_volume = False
me_plane_019.use_remesh_preserve_attributes = False
me_plane_019.use_mirror_vertex_groups = False
me_plane_019.update()

# ---- objects
ob_plane = bpy.data.objects.new('Plane', me_plane)
ob_lamp_002 = bpy.data.objects.new('Lamp.002', light_lamp_001)
ob_plane_003 = bpy.data.objects.new('Plane.003', me_plane_004)
ob_plane_016 = bpy.data.objects.new('Plane.016', me_plane_015)
ob_plane_015 = bpy.data.objects.new('Plane.015', me_plane_015)
ob_plane_012 = bpy.data.objects.new('Plane.012', me_plane_013)
ob_plane_011 = bpy.data.objects.new('Plane.011', me_plane_013)
ob_plane_014 = bpy.data.objects.new('Plane.014', me_plane_014)
ob_plane_013 = bpy.data.objects.new('Plane.013', me_plane_014)
ob_plane_009 = bpy.data.objects.new('Plane.009', me_plane_012)
ob_plane_010 = bpy.data.objects.new('Plane.010', me_plane_011)
ob_plane_008 = bpy.data.objects.new('Plane.008', me_plane_011)
ob_plane_018 = bpy.data.objects.new('Plane.018', me_plane_015)
ob_plane_017 = bpy.data.objects.new('Plane.017', me_plane_015)
ob_plane_007 = bpy.data.objects.new('Plane.007', me_plane_006)
ob_plane_006 = bpy.data.objects.new('Plane.006', me_plane_009)
ob_plane_005 = bpy.data.objects.new('Plane.005', me_plane_006)
ob_plane_004 = bpy.data.objects.new('Plane.004', me_plane_009)
ob_plane_002 = bpy.data.objects.new('Plane.002', me_plane_003)
ob_cylinder = bpy.data.objects.new('Cylinder', me_cylinder)
ob_plane_001 = bpy.data.objects.new('Plane.001', me_plane_002)
ob_plane_019 = bpy.data.objects.new('Plane.019', me_plane_018)
ob_plane_025 = bpy.data.objects.new('Plane.025', me_plane_001)
ob_plane_024 = bpy.data.objects.new('Plane.024', me_plane_001)
ob_plane_023 = bpy.data.objects.new('Plane.023', me_plane_001)
ob_plane_022 = bpy.data.objects.new('Plane.022', me_plane_019)
ob_plane_021 = bpy.data.objects.new('Plane.021', me_plane_019)
ob_plane_020 = bpy.data.objects.new('Plane.020', me_plane_019)

# ---- transforms, parenting, visibility, modifiers, constraints
ob_plane.location = (-0.1396, 0.03302, 1.045)
ob_plane.rotation_euler = (1.571, 2.22e-16, 2.22e-16)
ob_plane.scale = (0.7551, 0.7551, 0.7551)
ob_plane.lock_rotations_4d = False
ob_plane.empty_display_type = 'ARROWS'
ob_plane.color = (0.0, 0.0, 0.0, 1.0)
ob_plane.lineart.crease_threshold = 0.0
_m = ob_plane.modifiers.new('Mirror', 'MIRROR')
_m.use_axis = (False, False, True)
_m.use_clip = True
_m.use_mirror_vertex_groups = False
_m = ob_plane.modifiers.new('Subsurf', 'SUBSURF')
_m.uv_smooth = 'PRESERVE_CORNERS'
_m.quality = 2
_m.levels = 2
_m.show_only_control_edges = False
_m = ob_plane.modifiers.new('EdgeSplit', 'EDGE_SPLIT')
_m.use_edge_angle = False
ob_lamp_002.parent = ob_plane
ob_lamp_002.matrix_parent_inverse = Matrix(((1.0, 0.0, 0.0, 0.0), (0.0, 7.55e-08, 1.0, 0.0), (0.0, -1.0, 7.55e-08, 0.0), (0.0, 0.0, 0.0, 1.0)))
ob_lamp_002.location = (-1.796, 2.135e-07, 0.3753)
ob_lamp_002.rotation_euler = (1.571, -0.0, -0.0)
ob_lamp_002.lock_rotations_4d = False
ob_lamp_002.empty_display_type = 'ARROWS'
ob_lamp_002.color = (0.0, 0.0, 0.0, 1.0)
ob_lamp_002.lineart.crease_threshold = 0.0
ob_plane_003.parent = ob_plane
ob_plane_003.matrix_parent_inverse = Matrix(((1.0, 0.0, 0.0, 0.0), (0.0, 7.55e-08, 1.0, 0.0), (0.0, -1.0, 7.55e-08, 0.0), (0.0, 0.0, 0.0, 1.0)))
ob_plane_003.location = (3.453, 0.003658, 0.5627)
ob_plane_003.lock_rotations_4d = False
ob_plane_003.empty_display_type = 'ARROWS'
ob_plane_003.color = (0.0, 0.0, 0.0, 1.0)
ob_plane_003.lineart.crease_threshold = 0.0
_m = ob_plane_003.modifiers.new('Subsurf', 'SUBSURF')
_m.uv_smooth = 'PRESERVE_CORNERS'
_m.quality = 2
_m.show_only_control_edges = False
ob_plane_016.parent = ob_plane
ob_plane_016.matrix_parent_inverse = Matrix(((1.0, 0.0, 0.0, 0.0), (0.0, 7.55e-08, 1.0, 0.0), (0.0, -1.0, 7.55e-08, 0.0), (0.0, 0.0, 0.0, 1.0)))
ob_plane_016.location = (-2.756, -0.1381, 1.325)
ob_plane_016.rotation_euler = (1.571, -0.0, -0.0)
ob_plane_016.scale = (1.037, 1.037, 1.037)
ob_plane_016.lock_rotations_4d = False
ob_plane_016.empty_display_type = 'ARROWS'
ob_plane_016.color = (0.0, 0.0, 0.0, 1.0)
ob_plane_016.lineart.crease_threshold = 0.0
_m = ob_plane_016.modifiers.new('Subsurf', 'SUBSURF')
_m.uv_smooth = 'PRESERVE_CORNERS'
_m.quality = 2
_m.levels = 2
_m.show_only_control_edges = False
ob_plane_015.parent = ob_plane
ob_plane_015.matrix_parent_inverse = Matrix(((1.0, 0.0, 0.0, 0.0), (0.0, 7.55e-08, 1.0, 0.0), (0.0, -1.0, 7.55e-08, 0.0), (0.0, 0.0, 0.0, 1.0)))
ob_plane_015.location = (-2.889, -0.07484, 0.8818)
ob_plane_015.rotation_euler = (1.571, -0.0, -0.0)
ob_plane_015.scale = (1.053, 1.053, 1.053)
ob_plane_015.lock_rotations_4d = False
ob_plane_015.empty_display_type = 'ARROWS'
ob_plane_015.color = (0.0, 0.0, 0.0, 1.0)
ob_plane_015.lineart.crease_threshold = 0.0
_m = ob_plane_015.modifiers.new('Subsurf', 'SUBSURF')
_m.uv_smooth = 'PRESERVE_CORNERS'
_m.quality = 2
_m.levels = 2
_m.show_only_control_edges = False
ob_plane_012.parent = ob_plane
ob_plane_012.matrix_parent_inverse = Matrix(((1.0, 0.0, 0.0, 0.0), (0.0, 7.55e-08, 1.0, 0.0), (0.0, -1.0, 7.55e-08, 0.0), (0.0, 0.0, 0.0, 1.0)))
ob_plane_012.location = (-3.829, -0.4535, -0.5582)
ob_plane_012.rotation_euler = (1.571, -0.0, -0.0)
ob_plane_012.scale = (0.8769, 0.8769, -0.8769)
ob_plane_012.lock_rotations_4d = False
ob_plane_012.empty_display_type = 'ARROWS'
ob_plane_012.color = (0.0, 0.0, 0.0, 1.0)
ob_plane_012.lineart.crease_threshold = 0.0
_m = ob_plane_012.modifiers.new('Subsurf', 'SUBSURF')
_m.uv_smooth = 'PRESERVE_CORNERS'
_m.quality = 2
_m.show_only_control_edges = False
ob_plane_011.parent = ob_plane
ob_plane_011.matrix_parent_inverse = Matrix(((1.0, 0.0, 0.0, 0.0), (0.0, 7.55e-08, 1.0, 0.0), (0.0, -1.0, 7.55e-08, 0.0), (0.0, 0.0, 0.0, 1.0)))
ob_plane_011.location = (-3.829, 0.4535, -0.5582)
ob_plane_011.rotation_euler = (1.571, -0.0, -0.0)
ob_plane_011.scale = (0.8769, 0.8769, 0.8769)
ob_plane_011.lock_rotations_4d = False
ob_plane_011.empty_display_type = 'ARROWS'
ob_plane_011.color = (0.0, 0.0, 0.0, 1.0)
ob_plane_011.lineart.crease_threshold = 0.0
_m = ob_plane_011.modifiers.new('Subsurf', 'SUBSURF')
_m.uv_smooth = 'PRESERVE_CORNERS'
_m.quality = 2
_m.show_only_control_edges = False
ob_plane_014.parent = ob_plane
ob_plane_014.matrix_parent_inverse = Matrix(((1.0, 0.0, 0.0, 0.0), (0.0, 7.55e-08, 1.0, 0.0), (0.0, -1.0, 7.55e-08, 0.0), (0.0, 0.0, 0.0, 1.0)))
ob_plane_014.location = (-3.419, -0.4604, -0.6476)
ob_plane_014.rotation_euler = (1.571, -0.0, -0.0)
ob_plane_014.scale = (1.0, 1.0, -1.0)
ob_plane_014.lock_rotations_4d = False
ob_plane_014.empty_display_type = 'ARROWS'
ob_plane_014.color = (0.0, 0.0, 0.0, 1.0)
ob_plane_014.lineart.crease_threshold = 0.0
_m = ob_plane_014.modifiers.new('Subsurf', 'SUBSURF')
_m.uv_smooth = 'PRESERVE_CORNERS'
_m.quality = 2
_m.show_only_control_edges = False
ob_plane_013.parent = ob_plane
ob_plane_013.matrix_parent_inverse = Matrix(((1.0, 0.0, 0.0, 0.0), (0.0, 7.55e-08, 1.0, 0.0), (0.0, -1.0, 7.55e-08, 0.0), (0.0, 0.0, 0.0, 1.0)))
ob_plane_013.location = (-3.419, 0.4604, -0.6476)
ob_plane_013.rotation_euler = (1.571, -0.0, -0.0)
ob_plane_013.lock_rotations_4d = False
ob_plane_013.empty_display_type = 'ARROWS'
ob_plane_013.color = (0.0, 0.0, 0.0, 1.0)
ob_plane_013.lineart.crease_threshold = 0.0
_m = ob_plane_013.modifiers.new('Subsurf', 'SUBSURF')
_m.uv_smooth = 'PRESERVE_CORNERS'
_m.quality = 2
_m.show_only_control_edges = False
ob_plane_009.parent = ob_plane
ob_plane_009.matrix_parent_inverse = Matrix(((1.0, 0.0, 0.0, 0.0), (0.0, 7.55e-08, 1.0, 0.0), (0.0, -1.0, 7.55e-08, 0.0), (0.0, 0.0, 0.0, 1.0)))
ob_plane_009.location = (-3.86, 0.0, -0.81)
ob_plane_009.lock_rotations_4d = False
ob_plane_009.empty_display_type = 'ARROWS'
ob_plane_009.color = (0.0, 0.0, 0.0, 1.0)
ob_plane_009.lineart.crease_threshold = 0.0
ob_plane_010.parent = ob_plane_009
ob_plane_010.matrix_parent_inverse = Matrix(((1.0, 0.0, 0.0, 3.86), (0.0, 1.0, 0.0, 0.0), (0.0, 0.0, 1.0, 0.81), (0.0, 0.0, 0.0, 1.0)))
ob_plane_010.location = (-3.867, 0.07503, -1.043)
ob_plane_010.rotation_euler = (1.571, -0.0, -0.0)
ob_plane_010.scale = (0.6165, 0.6165, 0.6165)
ob_plane_010.lock_rotations_4d = False
ob_plane_010.empty_display_type = 'ARROWS'
ob_plane_010.color = (0.0, 0.0, 0.0, 1.0)
ob_plane_010.lineart.crease_threshold = 0.0
_m = ob_plane_010.modifiers.new('Subsurf', 'SUBSURF')
_m.uv_smooth = 'PRESERVE_CORNERS'
_m.levels = 4
_m.render_levels = 4
_m.show_only_control_edges = False
ob_plane_008.parent = ob_plane_009
ob_plane_008.matrix_parent_inverse = Matrix(((1.0, 0.0, 0.0, 3.86), (0.0, 1.0, 0.0, 0.0), (0.0, 0.0, 1.0, 0.81), (0.0, 0.0, 0.0, 1.0)))
ob_plane_008.location = (-3.867, -0.07503, -1.043)
ob_plane_008.rotation_euler = (1.571, -0.0, -0.0)
ob_plane_008.scale = (0.6165, 0.6165, -0.6165)
ob_plane_008.lock_rotations_4d = False
ob_plane_008.empty_display_type = 'ARROWS'
ob_plane_008.color = (0.0, 0.0, 0.0, 1.0)
ob_plane_008.lineart.crease_threshold = 0.0
_m = ob_plane_008.modifiers.new('Subsurf', 'SUBSURF')
_m.uv_smooth = 'PRESERVE_CORNERS'
_m.levels = 4
_m.render_levels = 4
_m.show_only_control_edges = False
ob_plane_018.parent = ob_plane
ob_plane_018.matrix_parent_inverse = Matrix(((1.0, 0.0, 0.0, 0.0), (0.0, 7.55e-08, 1.0, 0.0), (0.0, -1.0, 7.55e-08, 0.0), (0.0, 0.0, 0.0, 1.0)))
ob_plane_018.location = (-2.889, 0.07484, 0.8818)
ob_plane_018.rotation_euler = (1.571, -0.0, -0.0)
ob_plane_018.scale = (1.053, 1.053, -1.053)
ob_plane_018.lock_rotations_4d = False
ob_plane_018.empty_display_type = 'ARROWS'
ob_plane_018.color = (0.0, 0.0, 0.0, 1.0)
ob_plane_018.lineart.crease_threshold = 0.0
_m = ob_plane_018.modifiers.new('Subsurf', 'SUBSURF')
_m.uv_smooth = 'PRESERVE_CORNERS'
_m.quality = 2
_m.levels = 2
_m.show_only_control_edges = False
ob_plane_017.parent = ob_plane
ob_plane_017.matrix_parent_inverse = Matrix(((1.0, 0.0, 0.0, 0.0), (0.0, 7.55e-08, 1.0, 0.0), (0.0, -1.0, 7.55e-08, 0.0), (0.0, 0.0, 0.0, 1.0)))
ob_plane_017.location = (-2.756, 0.1381, 1.325)
ob_plane_017.rotation_euler = (1.571, -0.0, -0.0)
ob_plane_017.scale = (1.037, 1.037, -1.037)
ob_plane_017.lock_rotations_4d = False
ob_plane_017.empty_display_type = 'ARROWS'
ob_plane_017.color = (0.0, 0.0, 0.0, 1.0)
ob_plane_017.lineart.crease_threshold = 0.0
_m = ob_plane_017.modifiers.new('Subsurf', 'SUBSURF')
_m.uv_smooth = 'PRESERVE_CORNERS'
_m.quality = 2
_m.levels = 2
_m.show_only_control_edges = False
ob_plane_007.parent = ob_plane
ob_plane_007.matrix_parent_inverse = Matrix(((1.0, 0.0, 0.0, 0.0), (0.0, 7.55e-08, 1.0, 0.0), (0.0, -1.0, 7.55e-08, 0.0), (0.0, 0.0, 0.0, 1.0)))
ob_plane_007.location = (-1.119, -0.8043, -0.9649)
ob_plane_007.rotation_euler = (1.571, -0.0, -0.0)
ob_plane_007.scale = (1.0, 1.0, -1.0)
ob_plane_007.lock_rotations_4d = False
ob_plane_007.empty_display_type = 'ARROWS'
ob_plane_007.color = (0.0, 0.0, 0.0, 1.0)
ob_plane_007.lineart.crease_threshold = 0.0
_m = ob_plane_007.modifiers.new('Subsurf', 'SUBSURF')
_m.uv_smooth = 'PRESERVE_CORNERS'
_m.quality = 2
_m.show_only_control_edges = False
ob_plane_006.parent = ob_plane_007
ob_plane_006.matrix_parent_inverse = Matrix(((1.324, 2.204e-07, 1.929e-07, 1.119), (-2.384e-07, -5.789e-08, 1.324, 1.051), (-1.788e-07, 1.324, 5.789e-08, 0.7029), (0.0, 0.0, 0.0, 1.0)))
ob_plane_006.location = (-0.8447, -0.6006, -0.7825)
ob_plane_006.rotation_euler = (1.571, -1.456e-07, 1.664e-07)
ob_plane_006.scale = (0.7551, 0.7551, -0.7551)
ob_plane_006.lock_rotations_4d = False
ob_plane_006.empty_display_type = 'ARROWS'
ob_plane_006.color = (0.0, 0.0, 0.0, 1.0)
ob_plane_006.lineart.crease_threshold = 0.0
_m = ob_plane_006.modifiers.new('Subsurf', 'SUBSURF')
_m.uv_smooth = 'PRESERVE_CORNERS'
_m.levels = 4
_m.render_levels = 4
_m.show_only_control_edges = False
ob_plane_005.parent = ob_plane
ob_plane_005.matrix_parent_inverse = Matrix(((1.0, 0.0, 0.0, 0.0), (0.0, 7.55e-08, 1.0, 0.0), (0.0, -1.0, 7.55e-08, 0.0), (0.0, 0.0, 0.0, 1.0)))
ob_plane_005.location = (-1.119, 0.7029, -1.051)
ob_plane_005.rotation_euler = (1.571, -0.0, -0.0)
ob_plane_005.lock_rotations_4d = False
ob_plane_005.empty_display_type = 'ARROWS'
ob_plane_005.color = (0.0, 0.0, 0.0, 1.0)
ob_plane_005.lineart.crease_threshold = 0.0
_m = ob_plane_005.modifiers.new('Subsurf', 'SUBSURF')
_m.uv_smooth = 'PRESERVE_CORNERS'
_m.quality = 2
_m.show_only_control_edges = False
ob_plane_004.parent = ob_plane_005
ob_plane_004.matrix_parent_inverse = Matrix(((1.324, 2.204e-07, 1.929e-07, 1.119), (-1.192e-07, -5.789e-08, 1.324, 1.051), (2.384e-07, -1.324, -5.789e-08, 0.7029), (0.0, 0.0, 0.0, 1.0)))
ob_plane_004.location = (-0.8447, 0.6006, -0.7825)
ob_plane_004.rotation_euler = (1.571, -1.456e-07, 1.664e-07)
ob_plane_004.scale = (0.7551, 0.7551, 0.7551)
ob_plane_004.lock_rotations_4d = False
ob_plane_004.empty_display_type = 'ARROWS'
ob_plane_004.color = (0.0, 0.0, 0.0, 1.0)
ob_plane_004.lineart.crease_threshold = 0.0
_m = ob_plane_004.modifiers.new('Subsurf', 'SUBSURF')
_m.uv_smooth = 'PRESERVE_CORNERS'
_m.levels = 4
_m.render_levels = 4
_m.show_only_control_edges = False
ob_plane_002.parent = ob_plane
ob_plane_002.matrix_parent_inverse = Matrix(((1.0, 0.0, 0.0, 0.0), (0.0, 7.55e-08, 1.0, 0.0), (0.0, -1.0, 7.55e-08, 0.0), (0.0, 0.0, 0.0, 1.0)))
ob_plane_002.location = (3.526, 0.003658, 0.7265)
ob_plane_002.rotation_euler = (1.571, -0.2086, 7.245e-09)
ob_plane_002.scale = (-1.0, 1.0, 1.0)
ob_plane_002.lock_rotations_4d = False
ob_plane_002.empty_display_type = 'ARROWS'
ob_plane_002.color = (0.0, 0.0, 0.0, 1.0)
ob_plane_002.lineart.crease_threshold = 0.0
_m = ob_plane_002.modifiers.new('Subsurf', 'SUBSURF')
_m.uv_smooth = 'PRESERVE_CORNERS'
_m.quality = 2
_m.show_only_control_edges = False
_m = ob_plane_002.modifiers.new('Mirror', 'MIRROR')
_m.use_axis = (False, False, True)
_m.use_mirror_vertex_groups = False
ob_cylinder.parent = ob_plane
ob_cylinder.matrix_parent_inverse = Matrix(((1.0, 0.0, 0.0, 0.0), (0.0, 7.55e-08, 1.0, 0.0), (0.0, -1.0, 7.55e-08, 0.0), (0.0, 0.0, 0.0, 1.0)))
ob_cylinder.location = (4.796, 0.0401, 1.338)
ob_cylinder.rotation_euler = (1.571, -0.0, -0.0)
ob_cylinder.scale = (1.0, 1.0, -1.0)
ob_cylinder.lock_rotations_4d = False
ob_cylinder.empty_display_type = 'ARROWS'
ob_cylinder.color = (0.0, 0.0, 0.0, 1.0)
ob_cylinder.lineart.crease_threshold = 0.0
_m = ob_cylinder.modifiers.new('Auto Smooth', 'NODES')
_m.node_group = ng_auto_smooth
_gi = [s.identifier for s in ng_auto_smooth.interface.items_tree if s.item_type == 'SOCKET' and s.in_out == 'INPUT']
_m[_gi[1]] = 0.5236  # Angle
ob_plane_001.parent = ob_cylinder
ob_plane_001.matrix_parent_inverse = Matrix(((1.0, 0.0, 0.0, -4.796), (0.0, 7.55e-08, 1.0, -1.338), (0.0, 1.0, -7.55e-08, -0.0401), (0.0, 0.0, 0.0, 1.0)))
ob_plane_001.location = (4.796, 0.1099, 1.338)
ob_plane_001.rotation_euler = (1.571, -1.152, 7.691e-08)
ob_plane_001.lock_rotations_4d = False
ob_plane_001.empty_display_type = 'ARROWS'
ob_plane_001.color = (0.0, 0.0, 0.0, 1.0)
ob_plane_001.lineart.crease_threshold = 0.0
ob_plane_019.parent = ob_plane
ob_plane_019.matrix_parent_inverse = Matrix(((1.0, 0.0, 0.0, 0.0), (0.0, 7.55e-08, 1.0, 0.0), (0.0, -1.0, 7.55e-08, 0.0), (0.0, 0.0, 0.0, 1.0)))
ob_plane_019.location = (-2.051, 9.716e-09, 2.015)
ob_plane_019.rotation_euler = (-1.923e-16, 3.331e-16, 2.094)
ob_plane_019.lock_rotations_4d = False
ob_plane_019.empty_display_type = 'ARROWS'
ob_plane_019.color = (0.0, 0.0, 0.0, 1.0)
ob_plane_019.lineart.crease_threshold = 0.0
_m = ob_plane_019.modifiers.new('Subsurf', 'SUBSURF')
_m.uv_smooth = 'PRESERVE_CORNERS'
_m.quality = 2
_m.levels = 2
_m.show_only_control_edges = False
ob_plane_025.parent = ob_plane_019
ob_plane_025.matrix_parent_inverse = Matrix(((1.324, 2.941e-16, 0.0, 2.236), (1.863e-09, 1.324, 1.863e-09, -0.04373), (0.0, 0.0, 1.324, -3.399), (0.0, 0.0, 0.0, 1.0)))
ob_plane_025.location = (-1.688, 0.03302, 2.565)
ob_plane_025.rotation_euler = (-5.588e-09, -3.226e-09, -4.189)
ob_plane_025.lock_rotations_4d = False
ob_plane_025.empty_display_type = 'ARROWS'
ob_plane_025.lineart.crease_threshold = 0.0
_m = ob_plane_025.modifiers.new('Subsurf', 'SUBSURF')
_m.uv_smooth = 'PRESERVE_CORNERS'
_m.quality = 2
_m.show_only_control_edges = False
ob_plane_024.parent = ob_plane_019
ob_plane_024.matrix_parent_inverse = Matrix(((1.324, 2.941e-16, 0.0, 2.236), (1.863e-09, 1.324, 1.863e-09, -0.04373), (0.0, 0.0, 1.324, -3.399), (0.0, 0.0, 0.0, 1.0)))
ob_plane_024.location = (-1.688, 0.03302, 2.565)
ob_plane_024.rotation_euler = (-5.588e-09, 3.226e-09, -2.094)
ob_plane_024.lock_rotations_4d = False
ob_plane_024.empty_display_type = 'ARROWS'
ob_plane_024.lineart.crease_threshold = 0.0
_m = ob_plane_024.modifiers.new('Subsurf', 'SUBSURF')
_m.uv_smooth = 'PRESERVE_CORNERS'
_m.quality = 2
_m.show_only_control_edges = False
ob_plane_023.parent = ob_plane_019
ob_plane_023.matrix_parent_inverse = Matrix(((1.324, 2.941e-16, 0.0, 2.236), (1.863e-09, 1.324, 1.863e-09, -0.04373), (0.0, 0.0, 1.324, -3.399), (0.0, 0.0, 0.0, 1.0)))
ob_plane_023.location = (-1.688, 0.03302, 2.565)
ob_plane_023.lock_rotations_4d = False
ob_plane_023.empty_display_type = 'ARROWS'
ob_plane_023.lineart.crease_threshold = 0.0
_m = ob_plane_023.modifiers.new('Subsurf', 'SUBSURF')
_m.uv_smooth = 'PRESERVE_CORNERS'
_m.quality = 2
_m.levels = 2
_m.show_only_control_edges = False
ob_plane_022.parent = ob_plane_019
ob_plane_022.matrix_parent_inverse = Matrix(((1.0, 0.0, 0.0, 2.051), (0.0, 1.0, 0.0, -9.716e-09), (0.0, 0.0, 1.0, -1.962), (0.0, 0.0, 0.0, 1.0)))
ob_plane_022.location = (-2.051, 9.716e-09, 1.898)
ob_plane_022.rotation_euler = (0.0, 0.0, -4.189)
ob_plane_022.lock_rotations_4d = False
ob_plane_022.empty_display_type = 'ARROWS'
ob_plane_022.color = (0.0, 0.0, 0.0, 1.0)
ob_plane_022.lineart.crease_threshold = 0.0
_m = ob_plane_022.modifiers.new('Subsurf', 'SUBSURF')
_m.uv_smooth = 'PRESERVE_CORNERS'
_m.levels = 3
_m.render_levels = 3
_m.show_only_control_edges = False
ob_plane_021.parent = ob_plane_019
ob_plane_021.matrix_parent_inverse = Matrix(((1.0, 0.0, 0.0, 2.051), (0.0, 1.0, 0.0, -9.716e-09), (0.0, 0.0, 1.0, -1.962), (0.0, 0.0, 0.0, 1.0)))
ob_plane_021.location = (-2.051, 0.0, 1.898)
ob_plane_021.rotation_euler = (0.0, -0.0, -2.094)
ob_plane_021.lock_rotations_4d = False
ob_plane_021.empty_display_type = 'ARROWS'
ob_plane_021.color = (0.0, 0.0, 0.0, 1.0)
ob_plane_021.lineart.crease_threshold = 0.0
_m = ob_plane_021.modifiers.new('Subsurf', 'SUBSURF')
_m.uv_smooth = 'PRESERVE_CORNERS'
_m.levels = 3
_m.render_levels = 3
_m.show_only_control_edges = False
ob_plane_020.parent = ob_plane_019
ob_plane_020.matrix_parent_inverse = Matrix(((1.0, 0.0, 0.0, 2.051), (0.0, 1.0, 0.0, -9.716e-09), (0.0, 0.0, 1.0, -1.962), (0.0, 0.0, 0.0, 1.0)))
ob_plane_020.location = (-2.051, 9.716e-09, 1.898)
ob_plane_020.lock_rotations_4d = False
ob_plane_020.empty_display_type = 'ARROWS'
ob_plane_020.color = (0.0, 0.0, 0.0, 1.0)
ob_plane_020.lineart.crease_threshold = 0.0
_m = ob_plane_020.modifiers.new('Subsurf', 'SUBSURF')
_m.uv_smooth = 'PRESERVE_CORNERS'
_m.levels = 3
_m.render_levels = 3
_m.show_only_control_edges = False

# ---- collection membership
col_collection_1.objects.link(ob_plane)
col_collection_1.objects.link(ob_lamp_002)
col_collection_1.objects.link(ob_plane_003)
col_collection_1.objects.link(ob_plane_016)
col_collection_1.objects.link(ob_plane_015)
col_collection_1.objects.link(ob_plane_012)
col_collection_1.objects.link(ob_plane_011)
col_collection_1.objects.link(ob_plane_014)
col_collection_1.objects.link(ob_plane_013)
col_collection_1.objects.link(ob_plane_009)
col_collection_1.objects.link(ob_plane_010)
col_collection_1.objects.link(ob_plane_008)
col_collection_1.objects.link(ob_plane_018)
col_collection_1.objects.link(ob_plane_017)
col_collection_1.objects.link(ob_plane_007)
col_collection_1.objects.link(ob_plane_006)
col_collection_1.objects.link(ob_plane_005)
col_collection_1.objects.link(ob_plane_004)
col_collection_1.objects.link(ob_plane_002)
col_collection_1.objects.link(ob_cylinder)
col_collection_1.objects.link(ob_plane_001)
col_collection_1.objects.link(ob_plane_019)
col_collection_1.objects.link(ob_plane_025)
col_collection_1.objects.link(ob_plane_024)
col_collection_1.objects.link(ob_plane_023)
col_collection_1.objects.link(ob_plane_022)
col_collection_1.objects.link(ob_plane_021)
col_collection_1.objects.link(ob_plane_020)

# ---- scene / render settings (as saved in the file)
scene.frame_start = 1; scene.frame_end = 250; scene.frame_set(1)
scene.render.engine = 'CYCLES'
scene.render.image_settings.file_format = 'JPEG'
scene.render.image_settings.color_mode = 'RGB'
scene.render.image_settings.compression = 90
scene.render.resolution_x = 800
scene.render.resolution_y = 600
scene.render.resolution_percentage = 75
scene.render.pixel_aspect_x = 100.0
scene.render.pixel_aspect_y = 100.0
scene.render.fps = 25
scene.render.dither_intensity = 0.0
scene.render.use_compositing = False
scene.render.use_sequencer = False
scene.render.bake_margin = 2
scene.render.bake_bias = 0.0
scene.render.use_stamp_time = False
scene.render.use_stamp_date = False
scene.render.use_stamp_frame = False
scene.render.use_stamp_camera = False
scene.render.use_stamp_scene = False
scene.render.use_stamp_filename = False
scene.render.use_stamp_render_time = False
scene.render.stamp_font_size = 0
scene.cycles.use_denoising = False
scene.cycles.samples = 10
scene.cycles.sampling_pattern = 'TABULATED_SOBOL'
scene.cycles.light_sampling_threshold = 0.0
scene.cycles.use_adaptive_sampling = False
scene.cycles.use_light_tree = False
scene.cycles.blur_glossy = 0.0
scene.cycles.volume_bounces = 1
scene.cycles.pixel_filter_type = 'GAUSSIAN'
scene.cycles.sample_clamp_indirect = 0.0
scene.view_settings.view_transform = 'Raw'
bpy.context.view_layer.update()

# ---- added for rendering (the .blend has no active camera): camera
cam_auto = bpy.data.cameras.new('AutoCamera')
cam_auto.lens = 50.0
cam_auto.sensor_width = 36.0
cam_auto.clip_end = 1000.0
ob_auto_camera = bpy.data.objects.new('AutoCamera', cam_auto)
scene.collection.objects.link(ob_auto_camera)
ob_auto_camera.location = (10.3778, -13.5186, 10.4377)
ob_auto_camera.rotation_euler = (1.09748, -7.21219e-08, 0.694738)
scene.camera = ob_auto_camera
bpy.context.view_layer.update()
